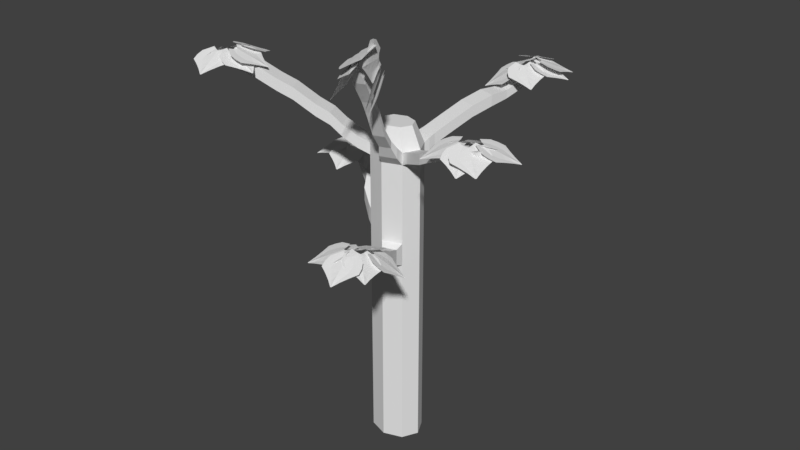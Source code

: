 # Source: birch_young_tree.blend  (saved by Blender 2.79.0; exported with 4.5.12 LTS)
import bpy
from mathutils import Matrix  # noqa: F401  (used for matrix-valued properties, if any)

bpy.ops.wm.read_factory_settings(use_empty=True)
scene = bpy.context.scene
scene.name = 'Scene'

# ---- collections
col_collection_1 = bpy.data.collections.new('Collection 1'); scene.collection.children.link(col_collection_1)

# ---- world
world_world = bpy.data.worlds.new('World'); scene.world = world_world
world_world.color = (0.05088, 0.05088, 0.05088)
world_world.use_sun_shadow = False
world_world.sun_shadow_jitter_overblur = 0.0
world_world.cycles.sampling_method = 'MANUAL'

# ---- meshes
me_cylinder = bpy.data.meshes.new('Cylinder')
me_cylinder.from_pydata([(-1.337e-08, 0.6158, -1.0), (-3.98e-08, 0.4018, 8.24), (0.5259, 0.4355, -1.0), (0.3431, 0.2841, 8.24), (0.7437, -2.406e-08, -1.0), (0.4852, -1.051e-08, 8.24), (0.5259, -0.4355, -1.0), (0.3431, -0.2841, 8.24), (-7.838e-08, -0.6158, -1.0), (-8.222e-08, -0.4018, 8.24), (-0.5259, -0.4355, -1.0), (-0.3431, -0.2841, 8.24), (-0.7437, 1.021e-08, -1.0), (-0.4852, 1.184e-08, 8.24), (-0.5259, 0.4355, -1.0), (-0.3431, 0.2841, 8.24), (-1.337e-08, 0.6158, 7.662), (0.5259, 0.4355, 7.662), (0.7437, -2.406e-08, 7.662), (0.5259, -0.4355, 7.662), (-7.838e-08, -0.6158, 7.662), (-0.5259, -0.4355, 7.662), (-0.7437, 1.021e-08, 7.662), (-0.5259, 0.4355, 7.662), (0.5259, 0.4355, 7.327), (0.7437, -2.406e-08, 7.327), (0.5259, -0.4355, 7.327), (-7.838e-08, -0.6158, 7.327), (-0.5259, -0.4355, 7.327), (-0.7437, 1.021e-08, 7.327), (-0.5259, 0.4355, 7.327), (-1.337e-08, 0.6158, 7.327), (0.04622, 0.7506, 7.756), (0.5721, 0.5702, 7.756), (0.5721, 0.5702, 7.421), (0.04622, 0.7506, 7.421), (0.1249, 0.9091, 7.837), (0.6073, 0.7436, 7.837), (0.6073, 0.7436, 7.529), (0.1249, 0.9091, 7.529), (0.2885, 1.386, 8.064), (0.771, 1.221, 8.064), (0.771, 1.221, 7.756), (0.2885, 1.386, 7.756), (0.4916, 1.978, 8.337), (0.9741, 1.813, 8.337), (0.9741, 1.813, 8.029), (0.4916, 1.978, 8.029), (0.6847, 2.541, 8.509), (1.167, 2.376, 8.509), (1.167, 2.376, 8.201), (0.6847, 2.541, 8.201), (0.9082, 3.004, 8.53), (1.275, 2.879, 8.53), (1.275, 2.879, 8.296), (0.9082, 3.004, 8.296), (0.9886, 3.239, 8.629), (1.355, 3.113, 8.629), (1.355, 3.113, 8.395), (0.9886, 3.239, 8.395), (1.111, 3.594, 8.787), (1.477, 3.468, 8.787), (1.477, 3.468, 8.553), (1.111, 3.594, 8.553), (1.179, 3.793, 8.911), (1.545, 3.668, 8.911), (1.545, 3.668, 8.677), (1.179, 3.793, 8.677), (1.282, 4.093, 9.13), (1.648, 3.967, 9.13), (1.648, 3.967, 8.896), (1.282, 4.093, 8.896), (-0.8118, -0.5785, 7.809), (-1.03, -0.143, 7.809), (-0.8118, -0.5785, 7.473), (-1.03, -0.143, 7.473), (-1.162, -0.7534, 8.076), (-1.379, -0.318, 8.076), (-1.162, -0.7534, 7.74), (-1.379, -0.318, 7.74), (-1.441, -0.8934, 8.362), (-1.659, -0.4579, 8.362), (-1.441, -0.8934, 8.027), (-1.659, -0.4579, 8.027), (-1.78, -1.063, 8.564), (-1.998, -0.6276, 8.564), (-1.78, -1.063, 8.228), (-1.998, -0.6276, 8.228), (-2.293, -1.319, 8.955), (-2.511, -0.8838, 8.955), (-2.293, -1.319, 8.619), (-2.511, -0.8838, 8.619), (-2.665, -1.505, 9.152), (-2.883, -1.07, 9.152), (-2.665, -1.505, 8.817), (-2.883, -1.07, 8.817), (-3.13, -1.738, 9.447), (-3.348, -1.303, 9.447), (-3.13, -1.738, 9.111), (-3.348, -1.303, 9.111), (-3.811, -1.983, 9.572), (-3.953, -1.701, 9.572), (-3.811, -1.983, 9.354), (-3.953, -1.701, 9.354), (-4.313, -2.162, 9.639), (-4.396, -1.995, 9.639), (-4.313, -2.162, 9.511), (-4.396, -1.995, 9.511), (0.9145, -0.1206, 7.729), (0.7248, -0.4998, 7.729), (0.9145, -0.1206, 7.436), (0.7248, -0.4998, 7.436), (1.559, -0.4428, 8.0), (1.369, -0.8221, 8.0), (1.559, -0.4428, 7.708), (1.369, -0.8221, 7.708), (1.845, -0.6241, 8.129), (1.686, -0.9425, 8.129), (1.845, -0.6241, 7.884), (1.686, -0.9425, 7.884), (1.991, -0.697, 8.3), (1.832, -1.015, 8.3), (1.991, -0.697, 8.055), (1.832, -1.015, 8.055), (2.251, -0.8271, 8.463), (2.092, -1.145, 8.463), (2.251, -0.8271, 8.218), (2.092, -1.145, 8.218), (2.497, -0.9502, 8.553), (2.338, -1.269, 8.553), (2.497, -0.9502, 8.308), (2.338, -1.269, 8.308), (2.736, -1.07, 8.687), (2.577, -1.388, 8.687), (2.736, -1.07, 8.442), (2.577, -1.388, 8.442), (3.033, -1.218, 8.803), (2.873, -1.537, 8.803), (3.033, -1.218, 8.558), (2.873, -1.537, 8.558), (3.319, -1.361, 8.887), (3.159, -1.68, 8.887), (3.319, -1.361, 8.642), (3.159, -1.68, 8.642), (3.563, -1.531, 8.943), (3.442, -1.773, 8.943), (3.563, -1.531, 8.757), (3.442, -1.773, 8.757), (3.738, -1.641, 9.012), (3.634, -1.847, 9.012), (3.738, -1.641, 8.853), (3.634, -1.847, 8.853), (3.832, -1.738, 9.043), (3.769, -1.864, 9.043), (3.832, -1.738, 8.946), (3.769, -1.864, 8.946), (0.5259, 0.4355, 5.136), (0.7437, -2.406e-08, 5.136), (0.5259, -0.4355, 5.136), (-7.838e-08, -0.6158, 5.136), (-0.5259, -0.4355, 5.136), (-0.7437, 1.021e-08, 5.136), (-0.5259, 0.4355, 5.136), (-1.337e-08, 0.6158, 5.136), (0.5259, 0.4355, 4.508), (0.7437, -2.406e-08, 4.508), (0.5259, -0.4355, 4.508), (-7.838e-08, -0.6158, 4.508), (-0.5259, -0.4355, 4.508), (-0.7437, 1.021e-08, 4.508), (-0.5259, 0.4355, 4.508), (-1.337e-08, 0.6158, 4.508), (0.5144, -0.6497, 5.045), (0.1406, -0.7779, 5.045), (0.5144, -0.6497, 4.599), (0.1406, -0.7779, 4.599), (0.6558, -1.062, 5.23), (0.2821, -1.19, 5.23), (0.6558, -1.062, 4.784), (0.2821, -1.19, 4.784), (0.7319, -1.31, 5.383), (0.3581, -1.439, 5.383), (0.7319, -1.31, 4.936), (0.3581, -1.439, 4.936), (0.8305, -1.598, 5.5), (0.4568, -1.726, 5.5), (0.8305, -1.598, 5.053), (0.4568, -1.726, 5.053), (0.9243, -2.045, 5.601), (0.6571, -2.137, 5.601), (0.9243, -2.045, 5.281), (0.6571, -2.137, 5.281), (1.052, -2.418, 5.785), (0.785, -2.51, 5.785), (1.052, -2.418, 5.466), (0.785, -2.51, 5.466), (1.146, -2.692, 5.957), (0.8789, -2.783, 5.957), (1.146, -2.692, 5.638), (0.8789, -2.783, 5.638), (1.173, -2.978, 6.042), (1.034, -3.026, 6.042), (1.173, -2.978, 5.876), (1.034, -3.026, 5.876), (1.206, -3.223, 6.081), (1.158, -3.24, 6.081), (1.206, -3.223, 6.023), (1.158, -3.24, 6.023), (-1.0, 0.1907, 5.26), (-0.8324, 0.5265, 5.26), (-1.0, 0.1907, 4.775), (-0.8324, 0.5265, 4.775), (-1.272, 0.3266, 5.458), (-1.104, 0.6624, 5.458), (-1.272, 0.3266, 4.973), (-1.104, 0.6624, 4.973), (-1.613, 0.5413, 5.734), (-1.481, 0.8067, 5.734), (-1.613, 0.5413, 5.35), (-1.481, 0.8067, 5.35), (-1.824, 0.8863, 5.953), (-1.691, 1.152, 5.953), (-1.824, 0.8863, 5.57), (-1.691, 1.152, 5.57), (-2.043, 1.034, 5.979), (-1.941, 1.238, 5.979), (-2.043, 1.034, 5.684), (-1.941, 1.238, 5.684), (-2.387, 1.224, 6.154), (-2.299, 1.399, 6.154), (-2.387, 1.224, 5.901), (-2.299, 1.399, 5.901), (-2.772, 1.461, 6.428), (-2.72, 1.565, 6.428), (-2.772, 1.461, 6.278), (-2.72, 1.565, 6.278), (0.5745, -0.6914, 7.889), (0.1187, -0.8477, 7.889), (0.5745, -0.6914, 7.598), (0.1187, -0.8477, 7.598), (0.5574, -0.8962, 8.13), (0.258, -0.9989, 8.13), (0.5574, -0.8962, 7.939), (0.258, -0.9989, 7.939), (0.6826, -1.261, 8.57), (0.3832, -1.364, 8.57), (0.6826, -1.261, 8.379), (0.3832, -1.364, 8.379), (0.7579, -1.481, 8.984), (0.4585, -1.584, 8.984), (0.7579, -1.481, 8.793), (0.4585, -1.584, 8.793), (0.819, -1.659, 9.306), (0.5196, -1.762, 9.306), (0.819, -1.659, 9.115), (0.5196, -1.762, 9.115), (0.8889, -1.863, 9.641), (0.5895, -1.966, 9.641), (0.8889, -1.863, 9.45), (0.5895, -1.966, 9.45), (0.9767, -2.119, 9.977), (0.6773, -2.222, 9.977), (0.9767, -2.119, 9.786), (0.6773, -2.222, 9.786), (1.053, -2.343, 10.27), (0.754, -2.445, 10.27), (1.053, -2.343, 10.08), (0.754, -2.445, 10.08), (1.054, -2.598, 10.63), (0.9107, -2.647, 10.63), (1.054, -2.598, 10.54), (0.9107, -2.647, 10.54)], [], [(16, 1, 3, 17), (17, 3, 5, 18), (18, 5, 7, 19), (19, 7, 9, 20), (20, 9, 11, 21), (21, 11, 13, 22), (3, 1, 15, 13, 11, 9, 7, 5), (22, 13, 15, 23), (23, 15, 1, 16), (0, 2, 4, 6, 8, 10, 12, 14), (30, 23, 16, 31), (29, 22, 23, 30), (21, 22, 73, 72), (27, 20, 21, 28), (27, 26, 238, 239), (25, 18, 108, 110), (24, 17, 18, 25), (17, 24, 34, 33), (163, 31, 24, 156), (156, 24, 25, 157), (157, 25, 26, 158), (158, 26, 27, 159), (159, 27, 28, 160), (160, 28, 29, 161), (161, 29, 30, 162), (162, 30, 31, 163), (33, 34, 38, 37), (16, 17, 33, 32), (24, 31, 35, 34), (31, 16, 32, 35), (38, 39, 43, 42), (35, 32, 36, 39), (34, 35, 39, 38), (32, 33, 37, 36), (40, 41, 45, 44), (36, 37, 41, 40), (37, 38, 42, 41), (39, 36, 40, 43), (45, 46, 50, 49), (41, 42, 46, 45), (43, 40, 44, 47), (42, 43, 47, 46), (50, 51, 55, 54), (47, 44, 48, 51), (46, 47, 51, 50), (44, 45, 49, 48), (53, 54, 58, 57), (48, 49, 53, 52), (49, 50, 54, 53), (51, 48, 52, 55), (57, 58, 62, 61), (55, 52, 56, 59), (54, 55, 59, 58), (52, 53, 57, 56), (62, 63, 67, 66), (59, 56, 60, 63), (58, 59, 63, 62), (56, 57, 61, 60), (65, 66, 70, 69), (60, 61, 65, 64), (61, 62, 66, 65), (63, 60, 64, 67), (71, 68, 69, 70), (67, 64, 68, 71), (66, 67, 71, 70), (64, 65, 69, 68), (75, 74, 78, 79), (22, 29, 75, 73), (28, 21, 72, 74), (29, 28, 74, 75), (77, 79, 83, 81), (74, 72, 76, 78), (73, 75, 79, 77), (72, 73, 77, 76), (83, 82, 86, 87), (76, 77, 81, 80), (79, 78, 82, 83), (78, 76, 80, 82), (86, 84, 88, 90), (82, 80, 84, 86), (81, 83, 87, 85), (80, 81, 85, 84), (89, 91, 95, 93), (85, 87, 91, 89), (84, 85, 89, 88), (87, 86, 90, 91), (95, 94, 98, 99), (88, 89, 93, 92), (91, 90, 94, 95), (90, 88, 92, 94), (97, 99, 103, 101), (94, 92, 96, 98), (93, 95, 99, 97), (92, 93, 97, 96), (101, 103, 107, 105), (96, 97, 101, 100), (99, 98, 102, 103), (98, 96, 100, 102), (106, 104, 105, 107), (100, 101, 105, 104), (103, 102, 106, 107), (102, 100, 104, 106), (109, 111, 115, 113), (26, 25, 110, 111), (18, 19, 109, 108), (19, 26, 111, 109), (112, 113, 117, 116), (108, 109, 113, 112), (111, 110, 114, 115), (110, 108, 112, 114), (119, 118, 122, 123), (115, 114, 118, 119), (114, 112, 116, 118), (113, 115, 119, 117), (121, 123, 127, 125), (118, 116, 120, 122), (117, 119, 123, 121), (116, 117, 121, 120), (127, 126, 130, 131), (120, 121, 125, 124), (123, 122, 126, 127), (122, 120, 124, 126), (130, 128, 132, 134), (126, 124, 128, 130), (125, 127, 131, 129), (124, 125, 129, 128), (133, 135, 139, 137), (129, 131, 135, 133), (128, 129, 133, 132), (131, 130, 134, 135), (139, 138, 142, 143), (132, 133, 137, 136), (135, 134, 138, 139), (134, 132, 136, 138), (141, 143, 147, 145), (138, 136, 140, 142), (137, 139, 143, 141), (136, 137, 141, 140), (145, 147, 151, 149), (140, 141, 145, 144), (143, 142, 146, 147), (142, 140, 144, 146), (151, 150, 154, 155), (144, 145, 149, 148), (147, 146, 150, 151), (146, 144, 148, 150), (154, 152, 153, 155), (150, 148, 152, 154), (149, 151, 155, 153), (148, 149, 153, 152), (170, 162, 163, 171), (162, 170, 211, 209), (168, 160, 161, 169), (167, 159, 160, 168), (166, 158, 172, 174), (165, 157, 158, 166), (164, 156, 157, 165), (171, 163, 156, 164), (0, 171, 164, 2), (2, 164, 165, 4), (4, 165, 166, 6), (6, 166, 167, 8), (8, 167, 168, 10), (10, 168, 169, 12), (12, 169, 170, 14), (14, 170, 171, 0), (174, 172, 176, 178), (167, 166, 174, 175), (158, 159, 173, 172), (159, 167, 175, 173), (177, 179, 183, 181), (173, 175, 179, 177), (172, 173, 177, 176), (175, 174, 178, 179), (183, 182, 186, 187), (176, 177, 181, 180), (179, 178, 182, 183), (178, 176, 180, 182), (185, 187, 191, 189), (182, 180, 184, 186), (181, 183, 187, 185), (180, 181, 185, 184), (189, 191, 195, 193), (184, 185, 189, 188), (187, 186, 190, 191), (186, 184, 188, 190), (195, 194, 198, 199), (188, 189, 193, 192), (191, 190, 194, 195), (190, 188, 192, 194), (197, 199, 203, 201), (194, 192, 196, 198), (193, 195, 199, 197), (192, 193, 197, 196), (200, 201, 205, 204), (196, 197, 201, 200), (199, 198, 202, 203), (198, 196, 200, 202), (206, 204, 205, 207), (203, 202, 206, 207), (202, 200, 204, 206), (201, 203, 207, 205), (209, 211, 215, 213), (161, 162, 209, 208), (169, 161, 208, 210), (170, 169, 210, 211), (215, 214, 218, 219), (208, 209, 213, 212), (211, 210, 214, 215), (210, 208, 212, 214), (218, 216, 220, 222), (214, 212, 216, 218), (213, 215, 219, 217), (212, 213, 217, 216), (221, 223, 227, 225), (217, 219, 223, 221), (216, 217, 221, 220), (219, 218, 222, 223), (227, 226, 230, 231), (220, 221, 225, 224), (223, 222, 226, 227), (222, 220, 224, 226), (229, 231, 235, 233), (226, 224, 228, 230), (225, 227, 231, 229), (224, 225, 229, 228), (234, 232, 233, 235), (228, 229, 233, 232), (231, 230, 234, 235), (230, 228, 232, 234), (239, 238, 242, 243), (19, 20, 237, 236), (20, 27, 239, 237), (26, 19, 236, 238), (241, 243, 247, 245), (238, 236, 240, 242), (237, 239, 243, 241), (236, 237, 241, 240), (244, 245, 249, 248), (240, 241, 245, 244), (243, 242, 246, 247), (242, 240, 244, 246), (251, 250, 254, 255), (247, 246, 250, 251), (246, 244, 248, 250), (245, 247, 251, 249), (253, 255, 259, 257), (250, 248, 252, 254), (249, 251, 255, 253), (248, 249, 253, 252), (259, 258, 262, 263), (252, 253, 257, 256), (255, 254, 258, 259), (254, 252, 256, 258), (262, 260, 264, 266), (258, 256, 260, 262), (257, 259, 263, 261), (256, 257, 261, 260), (265, 267, 271, 269), (261, 263, 267, 265), (260, 261, 265, 264), (263, 262, 266, 267), (270, 268, 269, 271), (264, 265, 269, 268), (267, 266, 270, 271), (266, 264, 268, 270)])
me_cylinder.use_remesh_preserve_volume = False
me_cylinder.use_remesh_preserve_attributes = False
me_cylinder.use_mirror_vertex_groups = False
me_cylinder.update()
me_plane_003 = bpy.data.meshes.new('Plane.003')
me_plane_003.from_pydata([(0.0, 1.631, -0.04989), (-1.913, 0.6369, -0.04989), (1.732, 0.04922, -0.04989), (-1.207, 1.432, -0.04989), (-0.6034, 1.616, -0.04989), (0.5575, 1.044, -0.04989), (1.145, 0.5027, -0.04989), (0.0, 0.8155, -0.061), (1.732, 0.02461, -0.061), (-1.656, 0.3184, -0.061), (-0.9532, 0.7159, -0.061), (-0.4766, 0.8081, -0.061), (0.5575, 0.522, -0.061), (1.145, 0.2514, -0.061), (0.0, 1.223, -0.04989), (1.732, 0.03692, -0.04989), (-1.08, 1.074, -0.04989), (-0.54, 1.212, -0.04989), (0.5575, 0.783, -0.04989), (1.145, 0.377, -0.04989), (-1.785, 0.4777, -0.04989), (0.0, 0.0, 0.0), (0.0, -1.631, -0.04989), (-1.913, -0.6369, -0.04989), (1.732, -0.04922, -0.04989), (-1.399, 0.0, 0.0), (1.732, 0.0, -0.04358), (-1.207, -1.432, -0.04989), (-0.6997, 0.0, 0.0), (-0.6034, -1.616, -0.04989), (-0.3499, 0.0, 0.0), (0.5575, 0.0, 0.0), (0.5575, -1.044, -0.04989), (1.145, 0.0, 0.0), (1.145, -0.5027, -0.04989), (0.0, -0.8155, -0.061), (1.732, -0.02461, -0.061), (-1.656, -0.3184, -0.061), (-0.9532, -0.7159, -0.061), (-0.4766, -0.8081, -0.061), (0.5575, -0.522, -0.061), (1.145, -0.2514, -0.061), (0.0, -1.223, -0.04989), (1.732, -0.03692, -0.04989), (-1.08, -1.074, -0.04989), (-0.54, -1.212, -0.04989), (0.5575, -0.783, -0.04989), (1.145, -0.377, -0.04989), (-1.785, -0.4777, -0.04989)], [], [(19, 15, 2, 6), (17, 14, 0, 4), (20, 16, 3, 1), (16, 17, 4, 3), (14, 18, 5, 0), (18, 19, 6, 5), (31, 33, 13, 12), (21, 31, 12, 7), (28, 30, 11, 10), (25, 28, 10, 9), (30, 21, 7, 11), (33, 26, 8, 13), (12, 13, 19, 18), (7, 12, 18, 14), (10, 11, 17, 16), (9, 10, 16, 20), (11, 7, 14, 17), (13, 8, 15, 19), (47, 34, 24, 43), (45, 29, 22, 42), (48, 23, 27, 44), (44, 27, 29, 45), (42, 22, 32, 46), (46, 32, 34, 47), (31, 40, 41, 33), (21, 35, 40, 31), (28, 38, 39, 30), (25, 37, 38, 28), (30, 39, 35, 21), (33, 41, 36, 26), (40, 46, 47, 41), (35, 42, 46, 40), (38, 44, 45, 39), (37, 48, 44, 38), (39, 45, 42, 35), (41, 47, 43, 36)])
me_plane_003.use_remesh_preserve_volume = False
me_plane_003.use_remesh_preserve_attributes = False
me_plane_003.use_mirror_vertex_groups = False
me_plane_003.update()
me_plane_000 = bpy.data.meshes.new('Plane.000')
me_plane_000.from_pydata([(0.0, 1.631, -0.04989), (-1.913, 0.6369, -0.04989), (1.732, 0.04922, -0.04989), (-1.207, 1.432, -0.04989), (-0.6034, 1.616, -0.04989), (0.5575, 1.044, -0.04989), (1.145, 0.5027, -0.04989), (0.0, 0.8155, -0.061), (1.732, 0.02461, -0.061), (-1.656, 0.3184, -0.061), (-0.9532, 0.7159, -0.061), (-0.4766, 0.8081, -0.061), (0.5575, 0.522, -0.061), (1.145, 0.2514, -0.061), (0.0, 1.223, -0.04989), (1.732, 0.03692, -0.04989), (-1.08, 1.074, -0.04989), (-0.54, 1.212, -0.04989), (0.5575, 0.783, -0.04989), (1.145, 0.377, -0.04989), (-1.785, 0.4777, -0.04989), (0.0, 0.0, 0.0), (0.0, -1.631, -0.04989), (-1.913, -0.6369, -0.04989), (1.732, -0.04922, -0.04989), (-1.399, 0.0, 0.0), (1.732, 0.0, -0.04358), (-1.207, -1.432, -0.04989), (-0.6997, 0.0, 0.0), (-0.6034, -1.616, -0.04989), (-0.3499, 0.0, 0.0), (0.5575, 0.0, 0.0), (0.5575, -1.044, -0.04989), (1.145, 0.0, 0.0), (1.145, -0.5027, -0.04989), (0.0, -0.8155, -0.061), (1.732, -0.02461, -0.061), (-1.656, -0.3184, -0.061), (-0.9532, -0.7159, -0.061), (-0.4766, -0.8081, -0.061), (0.5575, -0.522, -0.061), (1.145, -0.2514, -0.061), (0.0, -1.223, -0.04989), (1.732, -0.03692, -0.04989), (-1.08, -1.074, -0.04989), (-0.54, -1.212, -0.04989), (0.5575, -0.783, -0.04989), (1.145, -0.377, -0.04989), (-1.785, -0.4777, -0.04989)], [], [(19, 15, 2, 6), (17, 14, 0, 4), (20, 16, 3, 1), (16, 17, 4, 3), (14, 18, 5, 0), (18, 19, 6, 5), (31, 33, 13, 12), (21, 31, 12, 7), (28, 30, 11, 10), (25, 28, 10, 9), (30, 21, 7, 11), (33, 26, 8, 13), (12, 13, 19, 18), (7, 12, 18, 14), (10, 11, 17, 16), (9, 10, 16, 20), (11, 7, 14, 17), (13, 8, 15, 19), (47, 34, 24, 43), (45, 29, 22, 42), (48, 23, 27, 44), (44, 27, 29, 45), (42, 22, 32, 46), (46, 32, 34, 47), (31, 40, 41, 33), (21, 35, 40, 31), (28, 38, 39, 30), (25, 37, 38, 28), (30, 39, 35, 21), (33, 41, 36, 26), (40, 46, 47, 41), (35, 42, 46, 40), (38, 44, 45, 39), (37, 48, 44, 38), (39, 45, 42, 35), (41, 47, 43, 36)])
me_plane_000.use_remesh_preserve_volume = False
me_plane_000.use_remesh_preserve_attributes = False
me_plane_000.use_mirror_vertex_groups = False
me_plane_000.update()
me_plane_002 = bpy.data.meshes.new('Plane.002')
me_plane_002.from_pydata([(0.0, 1.631, -0.04989), (-1.913, 0.6369, -0.04989), (1.732, 0.04922, -0.04989), (-1.207, 1.432, -0.04989), (-0.6034, 1.616, -0.04989), (0.5575, 1.044, -0.04989), (1.145, 0.5027, -0.04989), (0.0, 0.8155, -0.061), (1.732, 0.02461, -0.061), (-1.656, 0.3184, -0.061), (-0.9532, 0.7159, -0.061), (-0.4766, 0.8081, -0.061), (0.5575, 0.522, -0.061), (1.145, 0.2514, -0.061), (0.0, 1.223, -0.04989), (1.732, 0.03692, -0.04989), (-1.08, 1.074, -0.04989), (-0.54, 1.212, -0.04989), (0.5575, 0.783, -0.04989), (1.145, 0.377, -0.04989), (-1.785, 0.4777, -0.04989), (0.0, 0.0, 0.0), (0.0, -1.631, -0.04989), (-1.913, -0.6369, -0.04989), (1.732, -0.04922, -0.04989), (-1.399, 0.0, 0.0), (1.732, 0.0, -0.04358), (-1.207, -1.432, -0.04989), (-0.6997, 0.0, 0.0), (-0.6034, -1.616, -0.04989), (-0.3499, 0.0, 0.0), (0.5575, 0.0, 0.0), (0.5575, -1.044, -0.04989), (1.145, 0.0, 0.0), (1.145, -0.5027, -0.04989), (0.0, -0.8155, -0.061), (1.732, -0.02461, -0.061), (-1.656, -0.3184, -0.061), (-0.9532, -0.7159, -0.061), (-0.4766, -0.8081, -0.061), (0.5575, -0.522, -0.061), (1.145, -0.2514, -0.061), (0.0, -1.223, -0.04989), (1.732, -0.03692, -0.04989), (-1.08, -1.074, -0.04989), (-0.54, -1.212, -0.04989), (0.5575, -0.783, -0.04989), (1.145, -0.377, -0.04989), (-1.785, -0.4777, -0.04989)], [], [(19, 15, 2, 6), (17, 14, 0, 4), (20, 16, 3, 1), (16, 17, 4, 3), (14, 18, 5, 0), (18, 19, 6, 5), (31, 33, 13, 12), (21, 31, 12, 7), (28, 30, 11, 10), (25, 28, 10, 9), (30, 21, 7, 11), (33, 26, 8, 13), (12, 13, 19, 18), (7, 12, 18, 14), (10, 11, 17, 16), (9, 10, 16, 20), (11, 7, 14, 17), (13, 8, 15, 19), (47, 34, 24, 43), (45, 29, 22, 42), (48, 23, 27, 44), (44, 27, 29, 45), (42, 22, 32, 46), (46, 32, 34, 47), (31, 40, 41, 33), (21, 35, 40, 31), (28, 38, 39, 30), (25, 37, 38, 28), (30, 39, 35, 21), (33, 41, 36, 26), (40, 46, 47, 41), (35, 42, 46, 40), (38, 44, 45, 39), (37, 48, 44, 38), (39, 45, 42, 35), (41, 47, 43, 36)])
me_plane_002.use_remesh_preserve_volume = False
me_plane_002.use_remesh_preserve_attributes = False
me_plane_002.use_mirror_vertex_groups = False
me_plane_002.update()
me_plane_001 = bpy.data.meshes.new('Plane.001')
me_plane_001.from_pydata([(0.0, 1.631, -0.04989), (-1.913, 0.6369, -0.04989), (1.732, 0.04922, -0.04989), (-1.207, 1.432, -0.04989), (-0.6034, 1.616, -0.04989), (0.5575, 1.044, -0.04989), (1.145, 0.5027, -0.04989), (0.0, 0.8155, -0.061), (1.732, 0.02461, -0.061), (-1.656, 0.3184, -0.061), (-0.9532, 0.7159, -0.061), (-0.4766, 0.8081, -0.061), (0.5575, 0.522, -0.061), (1.145, 0.2514, -0.061), (0.0, 1.223, -0.04989), (1.732, 0.03692, -0.04989), (-1.08, 1.074, -0.04989), (-0.54, 1.212, -0.04989), (0.5575, 0.783, -0.04989), (1.145, 0.377, -0.04989), (-1.785, 0.4777, -0.04989), (0.0, 0.0, 0.0), (0.0, -1.631, -0.04989), (-1.913, -0.6369, -0.04989), (1.732, -0.04922, -0.04989), (-1.399, 0.0, 0.0), (1.732, 0.0, -0.04358), (-1.207, -1.432, -0.04989), (-0.6997, 0.0, 0.0), (-0.6034, -1.616, -0.04989), (-0.3499, 0.0, 0.0), (0.5575, 0.0, 0.0), (0.5575, -1.044, -0.04989), (1.145, 0.0, 0.0), (1.145, -0.5027, -0.04989), (0.0, -0.8155, -0.061), (1.732, -0.02461, -0.061), (-1.656, -0.3184, -0.061), (-0.9532, -0.7159, -0.061), (-0.4766, -0.8081, -0.061), (0.5575, -0.522, -0.061), (1.145, -0.2514, -0.061), (0.0, -1.223, -0.04989), (1.732, -0.03692, -0.04989), (-1.08, -1.074, -0.04989), (-0.54, -1.212, -0.04989), (0.5575, -0.783, -0.04989), (1.145, -0.377, -0.04989), (-1.785, -0.4777, -0.04989)], [], [(19, 15, 2, 6), (17, 14, 0, 4), (20, 16, 3, 1), (16, 17, 4, 3), (14, 18, 5, 0), (18, 19, 6, 5), (31, 33, 13, 12), (21, 31, 12, 7), (28, 30, 11, 10), (25, 28, 10, 9), (30, 21, 7, 11), (33, 26, 8, 13), (12, 13, 19, 18), (7, 12, 18, 14), (10, 11, 17, 16), (9, 10, 16, 20), (11, 7, 14, 17), (13, 8, 15, 19), (47, 34, 24, 43), (45, 29, 22, 42), (48, 23, 27, 44), (44, 27, 29, 45), (42, 22, 32, 46), (46, 32, 34, 47), (31, 40, 41, 33), (21, 35, 40, 31), (28, 38, 39, 30), (25, 37, 38, 28), (30, 39, 35, 21), (33, 41, 36, 26), (40, 46, 47, 41), (35, 42, 46, 40), (38, 44, 45, 39), (37, 48, 44, 38), (39, 45, 42, 35), (41, 47, 43, 36)])
me_plane_001.use_remesh_preserve_volume = False
me_plane_001.use_remesh_preserve_attributes = False
me_plane_001.use_mirror_vertex_groups = False
me_plane_001.update()
me_plane_005 = bpy.data.meshes.new('Plane.005')
me_plane_005.from_pydata([(0.0, 1.631, -0.04989), (-1.913, 0.6369, -0.04989), (1.732, 0.04922, -0.04989), (-1.207, 1.432, -0.04989), (-0.6034, 1.616, -0.04989), (0.5575, 1.044, -0.04989), (1.145, 0.5027, -0.04989), (0.0, 0.8155, -0.061), (1.732, 0.02461, -0.061), (-1.656, 0.3184, -0.061), (-0.9532, 0.7159, -0.061), (-0.4766, 0.8081, -0.061), (0.5575, 0.522, -0.061), (1.145, 0.2514, -0.061), (0.0, 1.223, -0.04989), (1.732, 0.03692, -0.04989), (-1.08, 1.074, -0.04989), (-0.54, 1.212, -0.04989), (0.5575, 0.783, -0.04989), (1.145, 0.377, -0.04989), (-1.785, 0.4777, -0.04989), (0.0, 0.0, 0.0), (0.0, -1.631, -0.04989), (-1.913, -0.6369, -0.04989), (1.732, -0.04922, -0.04989), (-1.399, 0.0, 0.0), (1.732, 0.0, -0.04358), (-1.207, -1.432, -0.04989), (-0.6997, 0.0, 0.0), (-0.6034, -1.616, -0.04989), (-0.3499, 0.0, 0.0), (0.5575, 0.0, 0.0), (0.5575, -1.044, -0.04989), (1.145, 0.0, 0.0), (1.145, -0.5027, -0.04989), (0.0, -0.8155, -0.061), (1.732, -0.02461, -0.061), (-1.656, -0.3184, -0.061), (-0.9532, -0.7159, -0.061), (-0.4766, -0.8081, -0.061), (0.5575, -0.522, -0.061), (1.145, -0.2514, -0.061), (0.0, -1.223, -0.04989), (1.732, -0.03692, -0.04989), (-1.08, -1.074, -0.04989), (-0.54, -1.212, -0.04989), (0.5575, -0.783, -0.04989), (1.145, -0.377, -0.04989), (-1.785, -0.4777, -0.04989)], [], [(19, 15, 2, 6), (17, 14, 0, 4), (20, 16, 3, 1), (16, 17, 4, 3), (14, 18, 5, 0), (18, 19, 6, 5), (31, 33, 13, 12), (21, 31, 12, 7), (28, 30, 11, 10), (25, 28, 10, 9), (30, 21, 7, 11), (33, 26, 8, 13), (12, 13, 19, 18), (7, 12, 18, 14), (10, 11, 17, 16), (9, 10, 16, 20), (11, 7, 14, 17), (13, 8, 15, 19), (47, 34, 24, 43), (45, 29, 22, 42), (48, 23, 27, 44), (44, 27, 29, 45), (42, 22, 32, 46), (46, 32, 34, 47), (31, 40, 41, 33), (21, 35, 40, 31), (28, 38, 39, 30), (25, 37, 38, 28), (30, 39, 35, 21), (33, 41, 36, 26), (40, 46, 47, 41), (35, 42, 46, 40), (38, 44, 45, 39), (37, 48, 44, 38), (39, 45, 42, 35), (41, 47, 43, 36)])
me_plane_005.use_remesh_preserve_volume = False
me_plane_005.use_remesh_preserve_attributes = False
me_plane_005.use_mirror_vertex_groups = False
me_plane_005.update()
me_plane_004 = bpy.data.meshes.new('Plane.004')
me_plane_004.from_pydata([(0.0, 1.631, -0.04989), (-1.913, 0.6369, -0.04989), (1.732, 0.04922, -0.04989), (-1.207, 1.432, -0.04989), (-0.6034, 1.616, -0.04989), (0.5575, 1.044, -0.04989), (1.145, 0.5027, -0.04989), (0.0, 0.8155, -0.061), (1.732, 0.02461, -0.061), (-1.656, 0.3184, -0.061), (-0.9532, 0.7159, -0.061), (-0.4766, 0.8081, -0.061), (0.5575, 0.522, -0.061), (1.145, 0.2514, -0.061), (0.0, 1.223, -0.04989), (1.732, 0.03692, -0.04989), (-1.08, 1.074, -0.04989), (-0.54, 1.212, -0.04989), (0.5575, 0.783, -0.04989), (1.145, 0.377, -0.04989), (-1.785, 0.4777, -0.04989), (0.0, 0.0, 0.0), (0.0, -1.631, -0.04989), (-1.913, -0.6369, -0.04989), (1.732, -0.04922, -0.04989), (-1.399, 0.0, 0.0), (1.732, 0.0, -0.04358), (-1.207, -1.432, -0.04989), (-0.6997, 0.0, 0.0), (-0.6034, -1.616, -0.04989), (-0.3499, 0.0, 0.0), (0.5575, 0.0, 0.0), (0.5575, -1.044, -0.04989), (1.145, 0.0, 0.0), (1.145, -0.5027, -0.04989), (0.0, -0.8155, -0.061), (1.732, -0.02461, -0.061), (-1.656, -0.3184, -0.061), (-0.9532, -0.7159, -0.061), (-0.4766, -0.8081, -0.061), (0.5575, -0.522, -0.061), (1.145, -0.2514, -0.061), (0.0, -1.223, -0.04989), (1.732, -0.03692, -0.04989), (-1.08, -1.074, -0.04989), (-0.54, -1.212, -0.04989), (0.5575, -0.783, -0.04989), (1.145, -0.377, -0.04989), (-1.785, -0.4777, -0.04989)], [], [(19, 15, 2, 6), (17, 14, 0, 4), (20, 16, 3, 1), (16, 17, 4, 3), (14, 18, 5, 0), (18, 19, 6, 5), (31, 33, 13, 12), (21, 31, 12, 7), (28, 30, 11, 10), (25, 28, 10, 9), (30, 21, 7, 11), (33, 26, 8, 13), (12, 13, 19, 18), (7, 12, 18, 14), (10, 11, 17, 16), (9, 10, 16, 20), (11, 7, 14, 17), (13, 8, 15, 19), (47, 34, 24, 43), (45, 29, 22, 42), (48, 23, 27, 44), (44, 27, 29, 45), (42, 22, 32, 46), (46, 32, 34, 47), (31, 40, 41, 33), (21, 35, 40, 31), (28, 38, 39, 30), (25, 37, 38, 28), (30, 39, 35, 21), (33, 41, 36, 26), (40, 46, 47, 41), (35, 42, 46, 40), (38, 44, 45, 39), (37, 48, 44, 38), (39, 45, 42, 35), (41, 47, 43, 36)])
me_plane_004.use_remesh_preserve_volume = False
me_plane_004.use_remesh_preserve_attributes = False
me_plane_004.use_mirror_vertex_groups = False
me_plane_004.update()
me_plane_011 = bpy.data.meshes.new('Plane.011')
me_plane_011.from_pydata([(0.0, 1.631, -0.04989), (-1.913, 0.6369, -0.04989), (1.732, 0.04922, -0.04989), (-1.207, 1.432, -0.04989), (-0.6034, 1.616, -0.04989), (0.5575, 1.044, -0.04989), (1.145, 0.5027, -0.04989), (0.0, 0.8155, -0.061), (1.732, 0.02461, -0.061), (-1.656, 0.3184, -0.061), (-0.9532, 0.7159, -0.061), (-0.4766, 0.8081, -0.061), (0.5575, 0.522, -0.061), (1.145, 0.2514, -0.061), (0.0, 1.223, -0.04989), (1.732, 0.03692, -0.04989), (-1.08, 1.074, -0.04989), (-0.54, 1.212, -0.04989), (0.5575, 0.783, -0.04989), (1.145, 0.377, -0.04989), (-1.785, 0.4777, -0.04989), (0.0, 0.0, 0.0), (0.0, -1.631, -0.04989), (-1.913, -0.6369, -0.04989), (1.732, -0.04922, -0.04989), (-1.399, 0.0, 0.0), (1.732, 0.0, -0.04358), (-1.207, -1.432, -0.04989), (-0.6997, 0.0, 0.0), (-0.6034, -1.616, -0.04989), (-0.3499, 0.0, 0.0), (0.5575, 0.0, 0.0), (0.5575, -1.044, -0.04989), (1.145, 0.0, 0.0), (1.145, -0.5027, -0.04989), (0.0, -0.8155, -0.061), (1.732, -0.02461, -0.061), (-1.656, -0.3184, -0.061), (-0.9532, -0.7159, -0.061), (-0.4766, -0.8081, -0.061), (0.5575, -0.522, -0.061), (1.145, -0.2514, -0.061), (0.0, -1.223, -0.04989), (1.732, -0.03692, -0.04989), (-1.08, -1.074, -0.04989), (-0.54, -1.212, -0.04989), (0.5575, -0.783, -0.04989), (1.145, -0.377, -0.04989), (-1.785, -0.4777, -0.04989)], [], [(19, 15, 2, 6), (17, 14, 0, 4), (20, 16, 3, 1), (16, 17, 4, 3), (14, 18, 5, 0), (18, 19, 6, 5), (31, 33, 13, 12), (21, 31, 12, 7), (28, 30, 11, 10), (25, 28, 10, 9), (30, 21, 7, 11), (33, 26, 8, 13), (12, 13, 19, 18), (7, 12, 18, 14), (10, 11, 17, 16), (9, 10, 16, 20), (11, 7, 14, 17), (13, 8, 15, 19), (47, 34, 24, 43), (45, 29, 22, 42), (48, 23, 27, 44), (44, 27, 29, 45), (42, 22, 32, 46), (46, 32, 34, 47), (31, 40, 41, 33), (21, 35, 40, 31), (28, 38, 39, 30), (25, 37, 38, 28), (30, 39, 35, 21), (33, 41, 36, 26), (40, 46, 47, 41), (35, 42, 46, 40), (38, 44, 45, 39), (37, 48, 44, 38), (39, 45, 42, 35), (41, 47, 43, 36)])
me_plane_011.use_remesh_preserve_volume = False
me_plane_011.use_remesh_preserve_attributes = False
me_plane_011.use_mirror_vertex_groups = False
me_plane_011.update()
me_plane_010 = bpy.data.meshes.new('Plane.010')
me_plane_010.from_pydata([(0.0, 1.631, -0.04989), (-1.913, 0.6369, -0.04989), (1.732, 0.04922, -0.04989), (-1.207, 1.432, -0.04989), (-0.6034, 1.616, -0.04989), (0.5575, 1.044, -0.04989), (1.145, 0.5027, -0.04989), (0.0, 0.8155, -0.061), (1.732, 0.02461, -0.061), (-1.656, 0.3184, -0.061), (-0.9532, 0.7159, -0.061), (-0.4766, 0.8081, -0.061), (0.5575, 0.522, -0.061), (1.145, 0.2514, -0.061), (0.0, 1.223, -0.04989), (1.732, 0.03692, -0.04989), (-1.08, 1.074, -0.04989), (-0.54, 1.212, -0.04989), (0.5575, 0.783, -0.04989), (1.145, 0.377, -0.04989), (-1.785, 0.4777, -0.04989), (0.0, 0.0, 0.0), (0.0, -1.631, -0.04989), (-1.913, -0.6369, -0.04989), (1.732, -0.04922, -0.04989), (-1.399, 0.0, 0.0), (1.732, 0.0, -0.04358), (-1.207, -1.432, -0.04989), (-0.6997, 0.0, 0.0), (-0.6034, -1.616, -0.04989), (-0.3499, 0.0, 0.0), (0.5575, 0.0, 0.0), (0.5575, -1.044, -0.04989), (1.145, 0.0, 0.0), (1.145, -0.5027, -0.04989), (0.0, -0.8155, -0.061), (1.732, -0.02461, -0.061), (-1.656, -0.3184, -0.061), (-0.9532, -0.7159, -0.061), (-0.4766, -0.8081, -0.061), (0.5575, -0.522, -0.061), (1.145, -0.2514, -0.061), (0.0, -1.223, -0.04989), (1.732, -0.03692, -0.04989), (-1.08, -1.074, -0.04989), (-0.54, -1.212, -0.04989), (0.5575, -0.783, -0.04989), (1.145, -0.377, -0.04989), (-1.785, -0.4777, -0.04989)], [], [(19, 15, 2, 6), (17, 14, 0, 4), (20, 16, 3, 1), (16, 17, 4, 3), (14, 18, 5, 0), (18, 19, 6, 5), (31, 33, 13, 12), (21, 31, 12, 7), (28, 30, 11, 10), (25, 28, 10, 9), (30, 21, 7, 11), (33, 26, 8, 13), (12, 13, 19, 18), (7, 12, 18, 14), (10, 11, 17, 16), (9, 10, 16, 20), (11, 7, 14, 17), (13, 8, 15, 19), (47, 34, 24, 43), (45, 29, 22, 42), (48, 23, 27, 44), (44, 27, 29, 45), (42, 22, 32, 46), (46, 32, 34, 47), (31, 40, 41, 33), (21, 35, 40, 31), (28, 38, 39, 30), (25, 37, 38, 28), (30, 39, 35, 21), (33, 41, 36, 26), (40, 46, 47, 41), (35, 42, 46, 40), (38, 44, 45, 39), (37, 48, 44, 38), (39, 45, 42, 35), (41, 47, 43, 36)])
me_plane_010.use_remesh_preserve_volume = False
me_plane_010.use_remesh_preserve_attributes = False
me_plane_010.use_mirror_vertex_groups = False
me_plane_010.update()
me_plane_009 = bpy.data.meshes.new('Plane.009')
me_plane_009.from_pydata([(0.0, 1.631, -0.04989), (-1.913, 0.6369, -0.04989), (1.732, 0.04922, -0.04989), (-1.207, 1.432, -0.04989), (-0.6034, 1.616, -0.04989), (0.5575, 1.044, -0.04989), (1.145, 0.5027, -0.04989), (0.0, 0.8155, -0.061), (1.732, 0.02461, -0.061), (-1.656, 0.3184, -0.061), (-0.9532, 0.7159, -0.061), (-0.4766, 0.8081, -0.061), (0.5575, 0.522, -0.061), (1.145, 0.2514, -0.061), (0.0, 1.223, -0.04989), (1.732, 0.03692, -0.04989), (-1.08, 1.074, -0.04989), (-0.54, 1.212, -0.04989), (0.5575, 0.783, -0.04989), (1.145, 0.377, -0.04989), (-1.785, 0.4777, -0.04989), (0.0, 0.0, 0.0), (0.0, -1.631, -0.04989), (-1.913, -0.6369, -0.04989), (1.732, -0.04922, -0.04989), (-1.399, 0.0, 0.0), (1.732, 0.0, -0.04358), (-1.207, -1.432, -0.04989), (-0.6997, 0.0, 0.0), (-0.6034, -1.616, -0.04989), (-0.3499, 0.0, 0.0), (0.5575, 0.0, 0.0), (0.5575, -1.044, -0.04989), (1.145, 0.0, 0.0), (1.145, -0.5027, -0.04989), (0.0, -0.8155, -0.061), (1.732, -0.02461, -0.061), (-1.656, -0.3184, -0.061), (-0.9532, -0.7159, -0.061), (-0.4766, -0.8081, -0.061), (0.5575, -0.522, -0.061), (1.145, -0.2514, -0.061), (0.0, -1.223, -0.04989), (1.732, -0.03692, -0.04989), (-1.08, -1.074, -0.04989), (-0.54, -1.212, -0.04989), (0.5575, -0.783, -0.04989), (1.145, -0.377, -0.04989), (-1.785, -0.4777, -0.04989)], [], [(19, 15, 2, 6), (17, 14, 0, 4), (20, 16, 3, 1), (16, 17, 4, 3), (14, 18, 5, 0), (18, 19, 6, 5), (31, 33, 13, 12), (21, 31, 12, 7), (28, 30, 11, 10), (25, 28, 10, 9), (30, 21, 7, 11), (33, 26, 8, 13), (12, 13, 19, 18), (7, 12, 18, 14), (10, 11, 17, 16), (9, 10, 16, 20), (11, 7, 14, 17), (13, 8, 15, 19), (47, 34, 24, 43), (45, 29, 22, 42), (48, 23, 27, 44), (44, 27, 29, 45), (42, 22, 32, 46), (46, 32, 34, 47), (31, 40, 41, 33), (21, 35, 40, 31), (28, 38, 39, 30), (25, 37, 38, 28), (30, 39, 35, 21), (33, 41, 36, 26), (40, 46, 47, 41), (35, 42, 46, 40), (38, 44, 45, 39), (37, 48, 44, 38), (39, 45, 42, 35), (41, 47, 43, 36)])
me_plane_009.use_remesh_preserve_volume = False
me_plane_009.use_remesh_preserve_attributes = False
me_plane_009.use_mirror_vertex_groups = False
me_plane_009.update()
me_plane_008 = bpy.data.meshes.new('Plane.008')
me_plane_008.from_pydata([(0.0, 1.631, -0.04989), (-1.913, 0.6369, -0.04989), (1.732, 0.04922, -0.04989), (-1.207, 1.432, -0.04989), (-0.6034, 1.616, -0.04989), (0.5575, 1.044, -0.04989), (1.145, 0.5027, -0.04989), (0.0, 0.8155, -0.061), (1.732, 0.02461, -0.061), (-1.656, 0.3184, -0.061), (-0.9532, 0.7159, -0.061), (-0.4766, 0.8081, -0.061), (0.5575, 0.522, -0.061), (1.145, 0.2514, -0.061), (0.0, 1.223, -0.04989), (1.732, 0.03692, -0.04989), (-1.08, 1.074, -0.04989), (-0.54, 1.212, -0.04989), (0.5575, 0.783, -0.04989), (1.145, 0.377, -0.04989), (-1.785, 0.4777, -0.04989), (0.0, 0.0, 0.0), (0.0, -1.631, -0.04989), (-1.913, -0.6369, -0.04989), (1.732, -0.04922, -0.04989), (-1.399, 0.0, 0.0), (1.732, 0.0, -0.04358), (-1.207, -1.432, -0.04989), (-0.6997, 0.0, 0.0), (-0.6034, -1.616, -0.04989), (-0.3499, 0.0, 0.0), (0.5575, 0.0, 0.0), (0.5575, -1.044, -0.04989), (1.145, 0.0, 0.0), (1.145, -0.5027, -0.04989), (0.0, -0.8155, -0.061), (1.732, -0.02461, -0.061), (-1.656, -0.3184, -0.061), (-0.9532, -0.7159, -0.061), (-0.4766, -0.8081, -0.061), (0.5575, -0.522, -0.061), (1.145, -0.2514, -0.061), (0.0, -1.223, -0.04989), (1.732, -0.03692, -0.04989), (-1.08, -1.074, -0.04989), (-0.54, -1.212, -0.04989), (0.5575, -0.783, -0.04989), (1.145, -0.377, -0.04989), (-1.785, -0.4777, -0.04989)], [], [(19, 15, 2, 6), (17, 14, 0, 4), (20, 16, 3, 1), (16, 17, 4, 3), (14, 18, 5, 0), (18, 19, 6, 5), (31, 33, 13, 12), (21, 31, 12, 7), (28, 30, 11, 10), (25, 28, 10, 9), (30, 21, 7, 11), (33, 26, 8, 13), (12, 13, 19, 18), (7, 12, 18, 14), (10, 11, 17, 16), (9, 10, 16, 20), (11, 7, 14, 17), (13, 8, 15, 19), (47, 34, 24, 43), (45, 29, 22, 42), (48, 23, 27, 44), (44, 27, 29, 45), (42, 22, 32, 46), (46, 32, 34, 47), (31, 40, 41, 33), (21, 35, 40, 31), (28, 38, 39, 30), (25, 37, 38, 28), (30, 39, 35, 21), (33, 41, 36, 26), (40, 46, 47, 41), (35, 42, 46, 40), (38, 44, 45, 39), (37, 48, 44, 38), (39, 45, 42, 35), (41, 47, 43, 36)])
me_plane_008.use_remesh_preserve_volume = False
me_plane_008.use_remesh_preserve_attributes = False
me_plane_008.use_mirror_vertex_groups = False
me_plane_008.update()
me_plane_007 = bpy.data.meshes.new('Plane.007')
me_plane_007.from_pydata([(0.0, 1.631, -0.04989), (-1.913, 0.6369, -0.04989), (1.732, 0.04922, -0.04989), (-1.207, 1.432, -0.04989), (-0.6034, 1.616, -0.04989), (0.5575, 1.044, -0.04989), (1.145, 0.5027, -0.04989), (0.0, 0.8155, -0.061), (1.732, 0.02461, -0.061), (-1.656, 0.3184, -0.061), (-0.9532, 0.7159, -0.061), (-0.4766, 0.8081, -0.061), (0.5575, 0.522, -0.061), (1.145, 0.2514, -0.061), (0.0, 1.223, -0.04989), (1.732, 0.03692, -0.04989), (-1.08, 1.074, -0.04989), (-0.54, 1.212, -0.04989), (0.5575, 0.783, -0.04989), (1.145, 0.377, -0.04989), (-1.785, 0.4777, -0.04989), (0.0, 0.0, 0.0), (0.0, -1.631, -0.04989), (-1.913, -0.6369, -0.04989), (1.732, -0.04922, -0.04989), (-1.399, 0.0, 0.0), (1.732, 0.0, -0.04358), (-1.207, -1.432, -0.04989), (-0.6997, 0.0, 0.0), (-0.6034, -1.616, -0.04989), (-0.3499, 0.0, 0.0), (0.5575, 0.0, 0.0), (0.5575, -1.044, -0.04989), (1.145, 0.0, 0.0), (1.145, -0.5027, -0.04989), (0.0, -0.8155, -0.061), (1.732, -0.02461, -0.061), (-1.656, -0.3184, -0.061), (-0.9532, -0.7159, -0.061), (-0.4766, -0.8081, -0.061), (0.5575, -0.522, -0.061), (1.145, -0.2514, -0.061), (0.0, -1.223, -0.04989), (1.732, -0.03692, -0.04989), (-1.08, -1.074, -0.04989), (-0.54, -1.212, -0.04989), (0.5575, -0.783, -0.04989), (1.145, -0.377, -0.04989), (-1.785, -0.4777, -0.04989)], [], [(19, 15, 2, 6), (17, 14, 0, 4), (20, 16, 3, 1), (16, 17, 4, 3), (14, 18, 5, 0), (18, 19, 6, 5), (31, 33, 13, 12), (21, 31, 12, 7), (28, 30, 11, 10), (25, 28, 10, 9), (30, 21, 7, 11), (33, 26, 8, 13), (12, 13, 19, 18), (7, 12, 18, 14), (10, 11, 17, 16), (9, 10, 16, 20), (11, 7, 14, 17), (13, 8, 15, 19), (47, 34, 24, 43), (45, 29, 22, 42), (48, 23, 27, 44), (44, 27, 29, 45), (42, 22, 32, 46), (46, 32, 34, 47), (31, 40, 41, 33), (21, 35, 40, 31), (28, 38, 39, 30), (25, 37, 38, 28), (30, 39, 35, 21), (33, 41, 36, 26), (40, 46, 47, 41), (35, 42, 46, 40), (38, 44, 45, 39), (37, 48, 44, 38), (39, 45, 42, 35), (41, 47, 43, 36)])
me_plane_007.use_remesh_preserve_volume = False
me_plane_007.use_remesh_preserve_attributes = False
me_plane_007.use_mirror_vertex_groups = False
me_plane_007.update()
me_plane_006 = bpy.data.meshes.new('Plane.006')
me_plane_006.from_pydata([(0.0, 1.631, -0.04989), (-1.913, 0.6369, -0.04989), (1.732, 0.04922, -0.04989), (-1.207, 1.432, -0.04989), (-0.6034, 1.616, -0.04989), (0.5575, 1.044, -0.04989), (1.145, 0.5027, -0.04989), (0.0, 0.8155, -0.061), (1.732, 0.02461, -0.061), (-1.656, 0.3184, -0.061), (-0.9532, 0.7159, -0.061), (-0.4766, 0.8081, -0.061), (0.5575, 0.522, -0.061), (1.145, 0.2514, -0.061), (0.0, 1.223, -0.04989), (1.732, 0.03692, -0.04989), (-1.08, 1.074, -0.04989), (-0.54, 1.212, -0.04989), (0.5575, 0.783, -0.04989), (1.145, 0.377, -0.04989), (-1.785, 0.4777, -0.04989), (0.0, 0.0, 0.0), (0.0, -1.631, -0.04989), (-1.913, -0.6369, -0.04989), (1.732, -0.04922, -0.04989), (-1.399, 0.0, 0.0), (1.732, 0.0, -0.04358), (-1.207, -1.432, -0.04989), (-0.6997, 0.0, 0.0), (-0.6034, -1.616, -0.04989), (-0.3499, 0.0, 0.0), (0.5575, 0.0, 0.0), (0.5575, -1.044, -0.04989), (1.145, 0.0, 0.0), (1.145, -0.5027, -0.04989), (0.0, -0.8155, -0.061), (1.732, -0.02461, -0.061), (-1.656, -0.3184, -0.061), (-0.9532, -0.7159, -0.061), (-0.4766, -0.8081, -0.061), (0.5575, -0.522, -0.061), (1.145, -0.2514, -0.061), (0.0, -1.223, -0.04989), (1.732, -0.03692, -0.04989), (-1.08, -1.074, -0.04989), (-0.54, -1.212, -0.04989), (0.5575, -0.783, -0.04989), (1.145, -0.377, -0.04989), (-1.785, -0.4777, -0.04989)], [], [(19, 15, 2, 6), (17, 14, 0, 4), (20, 16, 3, 1), (16, 17, 4, 3), (14, 18, 5, 0), (18, 19, 6, 5), (31, 33, 13, 12), (21, 31, 12, 7), (28, 30, 11, 10), (25, 28, 10, 9), (30, 21, 7, 11), (33, 26, 8, 13), (12, 13, 19, 18), (7, 12, 18, 14), (10, 11, 17, 16), (9, 10, 16, 20), (11, 7, 14, 17), (13, 8, 15, 19), (47, 34, 24, 43), (45, 29, 22, 42), (48, 23, 27, 44), (44, 27, 29, 45), (42, 22, 32, 46), (46, 32, 34, 47), (31, 40, 41, 33), (21, 35, 40, 31), (28, 38, 39, 30), (25, 37, 38, 28), (30, 39, 35, 21), (33, 41, 36, 26), (40, 46, 47, 41), (35, 42, 46, 40), (38, 44, 45, 39), (37, 48, 44, 38), (39, 45, 42, 35), (41, 47, 43, 36)])
me_plane_006.use_remesh_preserve_volume = False
me_plane_006.use_remesh_preserve_attributes = False
me_plane_006.use_mirror_vertex_groups = False
me_plane_006.update()
me_plane_017 = bpy.data.meshes.new('Plane.017')
me_plane_017.from_pydata([(0.0, 1.631, -0.04989), (-1.913, 0.6369, -0.04989), (1.732, 0.04922, -0.04989), (-1.207, 1.432, -0.04989), (-0.6034, 1.616, -0.04989), (0.5575, 1.044, -0.04989), (1.145, 0.5027, -0.04989), (0.0, 0.8155, -0.061), (1.732, 0.02461, -0.061), (-1.656, 0.3184, -0.061), (-0.9532, 0.7159, -0.061), (-0.4766, 0.8081, -0.061), (0.5575, 0.522, -0.061), (1.145, 0.2514, -0.061), (0.0, 1.223, -0.04989), (1.732, 0.03692, -0.04989), (-1.08, 1.074, -0.04989), (-0.54, 1.212, -0.04989), (0.5575, 0.783, -0.04989), (1.145, 0.377, -0.04989), (-1.785, 0.4777, -0.04989), (0.0, 0.0, 0.0), (0.0, -1.631, -0.04989), (-1.913, -0.6369, -0.04989), (1.732, -0.04922, -0.04989), (-1.399, 0.0, 0.0), (1.732, 0.0, -0.04358), (-1.207, -1.432, -0.04989), (-0.6997, 0.0, 0.0), (-0.6034, -1.616, -0.04989), (-0.3499, 0.0, 0.0), (0.5575, 0.0, 0.0), (0.5575, -1.044, -0.04989), (1.145, 0.0, 0.0), (1.145, -0.5027, -0.04989), (0.0, -0.8155, -0.061), (1.732, -0.02461, -0.061), (-1.656, -0.3184, -0.061), (-0.9532, -0.7159, -0.061), (-0.4766, -0.8081, -0.061), (0.5575, -0.522, -0.061), (1.145, -0.2514, -0.061), (0.0, -1.223, -0.04989), (1.732, -0.03692, -0.04989), (-1.08, -1.074, -0.04989), (-0.54, -1.212, -0.04989), (0.5575, -0.783, -0.04989), (1.145, -0.377, -0.04989), (-1.785, -0.4777, -0.04989)], [], [(19, 15, 2, 6), (17, 14, 0, 4), (20, 16, 3, 1), (16, 17, 4, 3), (14, 18, 5, 0), (18, 19, 6, 5), (31, 33, 13, 12), (21, 31, 12, 7), (28, 30, 11, 10), (25, 28, 10, 9), (30, 21, 7, 11), (33, 26, 8, 13), (12, 13, 19, 18), (7, 12, 18, 14), (10, 11, 17, 16), (9, 10, 16, 20), (11, 7, 14, 17), (13, 8, 15, 19), (47, 34, 24, 43), (45, 29, 22, 42), (48, 23, 27, 44), (44, 27, 29, 45), (42, 22, 32, 46), (46, 32, 34, 47), (31, 40, 41, 33), (21, 35, 40, 31), (28, 38, 39, 30), (25, 37, 38, 28), (30, 39, 35, 21), (33, 41, 36, 26), (40, 46, 47, 41), (35, 42, 46, 40), (38, 44, 45, 39), (37, 48, 44, 38), (39, 45, 42, 35), (41, 47, 43, 36)])
me_plane_017.use_remesh_preserve_volume = False
me_plane_017.use_remesh_preserve_attributes = False
me_plane_017.use_mirror_vertex_groups = False
me_plane_017.update()
me_plane_016 = bpy.data.meshes.new('Plane.016')
me_plane_016.from_pydata([(0.0, 1.631, -0.04989), (-1.913, 0.6369, -0.04989), (1.732, 0.04922, -0.04989), (-1.207, 1.432, -0.04989), (-0.6034, 1.616, -0.04989), (0.5575, 1.044, -0.04989), (1.145, 0.5027, -0.04989), (0.0, 0.8155, -0.061), (1.732, 0.02461, -0.061), (-1.656, 0.3184, -0.061), (-0.9532, 0.7159, -0.061), (-0.4766, 0.8081, -0.061), (0.5575, 0.522, -0.061), (1.145, 0.2514, -0.061), (0.0, 1.223, -0.04989), (1.732, 0.03692, -0.04989), (-1.08, 1.074, -0.04989), (-0.54, 1.212, -0.04989), (0.5575, 0.783, -0.04989), (1.145, 0.377, -0.04989), (-1.785, 0.4777, -0.04989), (0.0, 0.0, 0.0), (0.0, -1.631, -0.04989), (-1.913, -0.6369, -0.04989), (1.732, -0.04922, -0.04989), (-1.399, 0.0, 0.0), (1.732, 0.0, -0.04358), (-1.207, -1.432, -0.04989), (-0.6997, 0.0, 0.0), (-0.6034, -1.616, -0.04989), (-0.3499, 0.0, 0.0), (0.5575, 0.0, 0.0), (0.5575, -1.044, -0.04989), (1.145, 0.0, 0.0), (1.145, -0.5027, -0.04989), (0.0, -0.8155, -0.061), (1.732, -0.02461, -0.061), (-1.656, -0.3184, -0.061), (-0.9532, -0.7159, -0.061), (-0.4766, -0.8081, -0.061), (0.5575, -0.522, -0.061), (1.145, -0.2514, -0.061), (0.0, -1.223, -0.04989), (1.732, -0.03692, -0.04989), (-1.08, -1.074, -0.04989), (-0.54, -1.212, -0.04989), (0.5575, -0.783, -0.04989), (1.145, -0.377, -0.04989), (-1.785, -0.4777, -0.04989)], [], [(19, 15, 2, 6), (17, 14, 0, 4), (20, 16, 3, 1), (16, 17, 4, 3), (14, 18, 5, 0), (18, 19, 6, 5), (31, 33, 13, 12), (21, 31, 12, 7), (28, 30, 11, 10), (25, 28, 10, 9), (30, 21, 7, 11), (33, 26, 8, 13), (12, 13, 19, 18), (7, 12, 18, 14), (10, 11, 17, 16), (9, 10, 16, 20), (11, 7, 14, 17), (13, 8, 15, 19), (47, 34, 24, 43), (45, 29, 22, 42), (48, 23, 27, 44), (44, 27, 29, 45), (42, 22, 32, 46), (46, 32, 34, 47), (31, 40, 41, 33), (21, 35, 40, 31), (28, 38, 39, 30), (25, 37, 38, 28), (30, 39, 35, 21), (33, 41, 36, 26), (40, 46, 47, 41), (35, 42, 46, 40), (38, 44, 45, 39), (37, 48, 44, 38), (39, 45, 42, 35), (41, 47, 43, 36)])
me_plane_016.use_remesh_preserve_volume = False
me_plane_016.use_remesh_preserve_attributes = False
me_plane_016.use_mirror_vertex_groups = False
me_plane_016.update()
me_plane_015 = bpy.data.meshes.new('Plane.015')
me_plane_015.from_pydata([(0.0, 1.631, -0.04989), (-1.913, 0.6369, -0.04989), (1.732, 0.04922, -0.04989), (-1.207, 1.432, -0.04989), (-0.6034, 1.616, -0.04989), (0.5575, 1.044, -0.04989), (1.145, 0.5027, -0.04989), (0.0, 0.8155, -0.061), (1.732, 0.02461, -0.061), (-1.656, 0.3184, -0.061), (-0.9532, 0.7159, -0.061), (-0.4766, 0.8081, -0.061), (0.5575, 0.522, -0.061), (1.145, 0.2514, -0.061), (0.0, 1.223, -0.04989), (1.732, 0.03692, -0.04989), (-1.08, 1.074, -0.04989), (-0.54, 1.212, -0.04989), (0.5575, 0.783, -0.04989), (1.145, 0.377, -0.04989), (-1.785, 0.4777, -0.04989), (0.0, 0.0, 0.0), (0.0, -1.631, -0.04989), (-1.913, -0.6369, -0.04989), (1.732, -0.04922, -0.04989), (-1.399, 0.0, 0.0), (1.732, 0.0, -0.04358), (-1.207, -1.432, -0.04989), (-0.6997, 0.0, 0.0), (-0.6034, -1.616, -0.04989), (-0.3499, 0.0, 0.0), (0.5575, 0.0, 0.0), (0.5575, -1.044, -0.04989), (1.145, 0.0, 0.0), (1.145, -0.5027, -0.04989), (0.0, -0.8155, -0.061), (1.732, -0.02461, -0.061), (-1.656, -0.3184, -0.061), (-0.9532, -0.7159, -0.061), (-0.4766, -0.8081, -0.061), (0.5575, -0.522, -0.061), (1.145, -0.2514, -0.061), (0.0, -1.223, -0.04989), (1.732, -0.03692, -0.04989), (-1.08, -1.074, -0.04989), (-0.54, -1.212, -0.04989), (0.5575, -0.783, -0.04989), (1.145, -0.377, -0.04989), (-1.785, -0.4777, -0.04989)], [], [(19, 15, 2, 6), (17, 14, 0, 4), (20, 16, 3, 1), (16, 17, 4, 3), (14, 18, 5, 0), (18, 19, 6, 5), (31, 33, 13, 12), (21, 31, 12, 7), (28, 30, 11, 10), (25, 28, 10, 9), (30, 21, 7, 11), (33, 26, 8, 13), (12, 13, 19, 18), (7, 12, 18, 14), (10, 11, 17, 16), (9, 10, 16, 20), (11, 7, 14, 17), (13, 8, 15, 19), (47, 34, 24, 43), (45, 29, 22, 42), (48, 23, 27, 44), (44, 27, 29, 45), (42, 22, 32, 46), (46, 32, 34, 47), (31, 40, 41, 33), (21, 35, 40, 31), (28, 38, 39, 30), (25, 37, 38, 28), (30, 39, 35, 21), (33, 41, 36, 26), (40, 46, 47, 41), (35, 42, 46, 40), (38, 44, 45, 39), (37, 48, 44, 38), (39, 45, 42, 35), (41, 47, 43, 36)])
me_plane_015.use_remesh_preserve_volume = False
me_plane_015.use_remesh_preserve_attributes = False
me_plane_015.use_mirror_vertex_groups = False
me_plane_015.update()
me_plane_014 = bpy.data.meshes.new('Plane.014')
me_plane_014.from_pydata([(0.0, 1.631, -0.04989), (-1.913, 0.6369, -0.04989), (1.732, 0.04922, -0.04989), (-1.207, 1.432, -0.04989), (-0.6034, 1.616, -0.04989), (0.5575, 1.044, -0.04989), (1.145, 0.5027, -0.04989), (0.0, 0.8155, -0.061), (1.732, 0.02461, -0.061), (-1.656, 0.3184, -0.061), (-0.9532, 0.7159, -0.061), (-0.4766, 0.8081, -0.061), (0.5575, 0.522, -0.061), (1.145, 0.2514, -0.061), (0.0, 1.223, -0.04989), (1.732, 0.03692, -0.04989), (-1.08, 1.074, -0.04989), (-0.54, 1.212, -0.04989), (0.5575, 0.783, -0.04989), (1.145, 0.377, -0.04989), (-1.785, 0.4777, -0.04989), (0.0, 0.0, 0.0), (0.0, -1.631, -0.04989), (-1.913, -0.6369, -0.04989), (1.732, -0.04922, -0.04989), (-1.399, 0.0, 0.0), (1.732, 0.0, -0.04358), (-1.207, -1.432, -0.04989), (-0.6997, 0.0, 0.0), (-0.6034, -1.616, -0.04989), (-0.3499, 0.0, 0.0), (0.5575, 0.0, 0.0), (0.5575, -1.044, -0.04989), (1.145, 0.0, 0.0), (1.145, -0.5027, -0.04989), (0.0, -0.8155, -0.061), (1.732, -0.02461, -0.061), (-1.656, -0.3184, -0.061), (-0.9532, -0.7159, -0.061), (-0.4766, -0.8081, -0.061), (0.5575, -0.522, -0.061), (1.145, -0.2514, -0.061), (0.0, -1.223, -0.04989), (1.732, -0.03692, -0.04989), (-1.08, -1.074, -0.04989), (-0.54, -1.212, -0.04989), (0.5575, -0.783, -0.04989), (1.145, -0.377, -0.04989), (-1.785, -0.4777, -0.04989)], [], [(19, 15, 2, 6), (17, 14, 0, 4), (20, 16, 3, 1), (16, 17, 4, 3), (14, 18, 5, 0), (18, 19, 6, 5), (31, 33, 13, 12), (21, 31, 12, 7), (28, 30, 11, 10), (25, 28, 10, 9), (30, 21, 7, 11), (33, 26, 8, 13), (12, 13, 19, 18), (7, 12, 18, 14), (10, 11, 17, 16), (9, 10, 16, 20), (11, 7, 14, 17), (13, 8, 15, 19), (47, 34, 24, 43), (45, 29, 22, 42), (48, 23, 27, 44), (44, 27, 29, 45), (42, 22, 32, 46), (46, 32, 34, 47), (31, 40, 41, 33), (21, 35, 40, 31), (28, 38, 39, 30), (25, 37, 38, 28), (30, 39, 35, 21), (33, 41, 36, 26), (40, 46, 47, 41), (35, 42, 46, 40), (38, 44, 45, 39), (37, 48, 44, 38), (39, 45, 42, 35), (41, 47, 43, 36)])
me_plane_014.use_remesh_preserve_volume = False
me_plane_014.use_remesh_preserve_attributes = False
me_plane_014.use_mirror_vertex_groups = False
me_plane_014.update()
me_plane_013 = bpy.data.meshes.new('Plane.013')
me_plane_013.from_pydata([(0.0, 1.631, -0.04989), (-1.913, 0.6369, -0.04989), (1.732, 0.04922, -0.04989), (-1.207, 1.432, -0.04989), (-0.6034, 1.616, -0.04989), (0.5575, 1.044, -0.04989), (1.145, 0.5027, -0.04989), (0.0, 0.8155, -0.061), (1.732, 0.02461, -0.061), (-1.656, 0.3184, -0.061), (-0.9532, 0.7159, -0.061), (-0.4766, 0.8081, -0.061), (0.5575, 0.522, -0.061), (1.145, 0.2514, -0.061), (0.0, 1.223, -0.04989), (1.732, 0.03692, -0.04989), (-1.08, 1.074, -0.04989), (-0.54, 1.212, -0.04989), (0.5575, 0.783, -0.04989), (1.145, 0.377, -0.04989), (-1.785, 0.4777, -0.04989), (0.0, 0.0, 0.0), (0.0, -1.631, -0.04989), (-1.913, -0.6369, -0.04989), (1.732, -0.04922, -0.04989), (-1.399, 0.0, 0.0), (1.732, 0.0, -0.04358), (-1.207, -1.432, -0.04989), (-0.6997, 0.0, 0.0), (-0.6034, -1.616, -0.04989), (-0.3499, 0.0, 0.0), (0.5575, 0.0, 0.0), (0.5575, -1.044, -0.04989), (1.145, 0.0, 0.0), (1.145, -0.5027, -0.04989), (0.0, -0.8155, -0.061), (1.732, -0.02461, -0.061), (-1.656, -0.3184, -0.061), (-0.9532, -0.7159, -0.061), (-0.4766, -0.8081, -0.061), (0.5575, -0.522, -0.061), (1.145, -0.2514, -0.061), (0.0, -1.223, -0.04989), (1.732, -0.03692, -0.04989), (-1.08, -1.074, -0.04989), (-0.54, -1.212, -0.04989), (0.5575, -0.783, -0.04989), (1.145, -0.377, -0.04989), (-1.785, -0.4777, -0.04989)], [], [(19, 15, 2, 6), (17, 14, 0, 4), (20, 16, 3, 1), (16, 17, 4, 3), (14, 18, 5, 0), (18, 19, 6, 5), (31, 33, 13, 12), (21, 31, 12, 7), (28, 30, 11, 10), (25, 28, 10, 9), (30, 21, 7, 11), (33, 26, 8, 13), (12, 13, 19, 18), (7, 12, 18, 14), (10, 11, 17, 16), (9, 10, 16, 20), (11, 7, 14, 17), (13, 8, 15, 19), (47, 34, 24, 43), (45, 29, 22, 42), (48, 23, 27, 44), (44, 27, 29, 45), (42, 22, 32, 46), (46, 32, 34, 47), (31, 40, 41, 33), (21, 35, 40, 31), (28, 38, 39, 30), (25, 37, 38, 28), (30, 39, 35, 21), (33, 41, 36, 26), (40, 46, 47, 41), (35, 42, 46, 40), (38, 44, 45, 39), (37, 48, 44, 38), (39, 45, 42, 35), (41, 47, 43, 36)])
me_plane_013.use_remesh_preserve_volume = False
me_plane_013.use_remesh_preserve_attributes = False
me_plane_013.use_mirror_vertex_groups = False
me_plane_013.update()
me_plane_012 = bpy.data.meshes.new('Plane.012')
me_plane_012.from_pydata([(0.0, 1.631, -0.04989), (-1.913, 0.6369, -0.04989), (1.732, 0.04922, -0.04989), (-1.207, 1.432, -0.04989), (-0.6034, 1.616, -0.04989), (0.5575, 1.044, -0.04989), (1.145, 0.5027, -0.04989), (0.0, 0.8155, -0.061), (1.732, 0.02461, -0.061), (-1.656, 0.3184, -0.061), (-0.9532, 0.7159, -0.061), (-0.4766, 0.8081, -0.061), (0.5575, 0.522, -0.061), (1.145, 0.2514, -0.061), (0.0, 1.223, -0.04989), (1.732, 0.03692, -0.04989), (-1.08, 1.074, -0.04989), (-0.54, 1.212, -0.04989), (0.5575, 0.783, -0.04989), (1.145, 0.377, -0.04989), (-1.785, 0.4777, -0.04989), (0.0, 0.0, 0.0), (0.0, -1.631, -0.04989), (-1.913, -0.6369, -0.04989), (1.732, -0.04922, -0.04989), (-1.399, 0.0, 0.0), (1.732, 0.0, -0.04358), (-1.207, -1.432, -0.04989), (-0.6997, 0.0, 0.0), (-0.6034, -1.616, -0.04989), (-0.3499, 0.0, 0.0), (0.5575, 0.0, 0.0), (0.5575, -1.044, -0.04989), (1.145, 0.0, 0.0), (1.145, -0.5027, -0.04989), (0.0, -0.8155, -0.061), (1.732, -0.02461, -0.061), (-1.656, -0.3184, -0.061), (-0.9532, -0.7159, -0.061), (-0.4766, -0.8081, -0.061), (0.5575, -0.522, -0.061), (1.145, -0.2514, -0.061), (0.0, -1.223, -0.04989), (1.732, -0.03692, -0.04989), (-1.08, -1.074, -0.04989), (-0.54, -1.212, -0.04989), (0.5575, -0.783, -0.04989), (1.145, -0.377, -0.04989), (-1.785, -0.4777, -0.04989)], [], [(19, 15, 2, 6), (17, 14, 0, 4), (20, 16, 3, 1), (16, 17, 4, 3), (14, 18, 5, 0), (18, 19, 6, 5), (31, 33, 13, 12), (21, 31, 12, 7), (28, 30, 11, 10), (25, 28, 10, 9), (30, 21, 7, 11), (33, 26, 8, 13), (12, 13, 19, 18), (7, 12, 18, 14), (10, 11, 17, 16), (9, 10, 16, 20), (11, 7, 14, 17), (13, 8, 15, 19), (47, 34, 24, 43), (45, 29, 22, 42), (48, 23, 27, 44), (44, 27, 29, 45), (42, 22, 32, 46), (46, 32, 34, 47), (31, 40, 41, 33), (21, 35, 40, 31), (28, 38, 39, 30), (25, 37, 38, 28), (30, 39, 35, 21), (33, 41, 36, 26), (40, 46, 47, 41), (35, 42, 46, 40), (38, 44, 45, 39), (37, 48, 44, 38), (39, 45, 42, 35), (41, 47, 43, 36)])
me_plane_012.use_remesh_preserve_volume = False
me_plane_012.use_remesh_preserve_attributes = False
me_plane_012.use_mirror_vertex_groups = False
me_plane_012.update()
me_plane_023 = bpy.data.meshes.new('Plane.023')
me_plane_023.from_pydata([(0.0, 1.631, -0.04989), (-1.913, 0.6369, -0.04989), (1.732, 0.04922, -0.04989), (-1.207, 1.432, -0.04989), (-0.6034, 1.616, -0.04989), (0.5575, 1.044, -0.04989), (1.145, 0.5027, -0.04989), (0.0, 0.8155, -0.061), (1.732, 0.02461, -0.061), (-1.656, 0.3184, -0.061), (-0.9532, 0.7159, -0.061), (-0.4766, 0.8081, -0.061), (0.5575, 0.522, -0.061), (1.145, 0.2514, -0.061), (0.0, 1.223, -0.04989), (1.732, 0.03692, -0.04989), (-1.08, 1.074, -0.04989), (-0.54, 1.212, -0.04989), (0.5575, 0.783, -0.04989), (1.145, 0.377, -0.04989), (-1.785, 0.4777, -0.04989), (0.0, 0.0, 0.0), (0.0, -1.631, -0.04989), (-1.913, -0.6369, -0.04989), (1.732, -0.04922, -0.04989), (-1.399, 0.0, 0.0), (1.732, 0.0, -0.04358), (-1.207, -1.432, -0.04989), (-0.6997, 0.0, 0.0), (-0.6034, -1.616, -0.04989), (-0.3499, 0.0, 0.0), (0.5575, 0.0, 0.0), (0.5575, -1.044, -0.04989), (1.145, 0.0, 0.0), (1.145, -0.5027, -0.04989), (0.0, -0.8155, -0.061), (1.732, -0.02461, -0.061), (-1.656, -0.3184, -0.061), (-0.9532, -0.7159, -0.061), (-0.4766, -0.8081, -0.061), (0.5575, -0.522, -0.061), (1.145, -0.2514, -0.061), (0.0, -1.223, -0.04989), (1.732, -0.03692, -0.04989), (-1.08, -1.074, -0.04989), (-0.54, -1.212, -0.04989), (0.5575, -0.783, -0.04989), (1.145, -0.377, -0.04989), (-1.785, -0.4777, -0.04989)], [], [(19, 15, 2, 6), (17, 14, 0, 4), (20, 16, 3, 1), (16, 17, 4, 3), (14, 18, 5, 0), (18, 19, 6, 5), (31, 33, 13, 12), (21, 31, 12, 7), (28, 30, 11, 10), (25, 28, 10, 9), (30, 21, 7, 11), (33, 26, 8, 13), (12, 13, 19, 18), (7, 12, 18, 14), (10, 11, 17, 16), (9, 10, 16, 20), (11, 7, 14, 17), (13, 8, 15, 19), (47, 34, 24, 43), (45, 29, 22, 42), (48, 23, 27, 44), (44, 27, 29, 45), (42, 22, 32, 46), (46, 32, 34, 47), (31, 40, 41, 33), (21, 35, 40, 31), (28, 38, 39, 30), (25, 37, 38, 28), (30, 39, 35, 21), (33, 41, 36, 26), (40, 46, 47, 41), (35, 42, 46, 40), (38, 44, 45, 39), (37, 48, 44, 38), (39, 45, 42, 35), (41, 47, 43, 36)])
me_plane_023.use_remesh_preserve_volume = False
me_plane_023.use_remesh_preserve_attributes = False
me_plane_023.use_mirror_vertex_groups = False
me_plane_023.update()
me_plane_022 = bpy.data.meshes.new('Plane.022')
me_plane_022.from_pydata([(0.0, 1.631, -0.04989), (-1.913, 0.6369, -0.04989), (1.732, 0.04922, -0.04989), (-1.207, 1.432, -0.04989), (-0.6034, 1.616, -0.04989), (0.5575, 1.044, -0.04989), (1.145, 0.5027, -0.04989), (0.0, 0.8155, -0.061), (1.732, 0.02461, -0.061), (-1.656, 0.3184, -0.061), (-0.9532, 0.7159, -0.061), (-0.4766, 0.8081, -0.061), (0.5575, 0.522, -0.061), (1.145, 0.2514, -0.061), (0.0, 1.223, -0.04989), (1.732, 0.03692, -0.04989), (-1.08, 1.074, -0.04989), (-0.54, 1.212, -0.04989), (0.5575, 0.783, -0.04989), (1.145, 0.377, -0.04989), (-1.785, 0.4777, -0.04989), (0.0, 0.0, 0.0), (0.0, -1.631, -0.04989), (-1.913, -0.6369, -0.04989), (1.732, -0.04922, -0.04989), (-1.399, 0.0, 0.0), (1.732, 0.0, -0.04358), (-1.207, -1.432, -0.04989), (-0.6997, 0.0, 0.0), (-0.6034, -1.616, -0.04989), (-0.3499, 0.0, 0.0), (0.5575, 0.0, 0.0), (0.5575, -1.044, -0.04989), (1.145, 0.0, 0.0), (1.145, -0.5027, -0.04989), (0.0, -0.8155, -0.061), (1.732, -0.02461, -0.061), (-1.656, -0.3184, -0.061), (-0.9532, -0.7159, -0.061), (-0.4766, -0.8081, -0.061), (0.5575, -0.522, -0.061), (1.145, -0.2514, -0.061), (0.0, -1.223, -0.04989), (1.732, -0.03692, -0.04989), (-1.08, -1.074, -0.04989), (-0.54, -1.212, -0.04989), (0.5575, -0.783, -0.04989), (1.145, -0.377, -0.04989), (-1.785, -0.4777, -0.04989)], [], [(19, 15, 2, 6), (17, 14, 0, 4), (20, 16, 3, 1), (16, 17, 4, 3), (14, 18, 5, 0), (18, 19, 6, 5), (31, 33, 13, 12), (21, 31, 12, 7), (28, 30, 11, 10), (25, 28, 10, 9), (30, 21, 7, 11), (33, 26, 8, 13), (12, 13, 19, 18), (7, 12, 18, 14), (10, 11, 17, 16), (9, 10, 16, 20), (11, 7, 14, 17), (13, 8, 15, 19), (47, 34, 24, 43), (45, 29, 22, 42), (48, 23, 27, 44), (44, 27, 29, 45), (42, 22, 32, 46), (46, 32, 34, 47), (31, 40, 41, 33), (21, 35, 40, 31), (28, 38, 39, 30), (25, 37, 38, 28), (30, 39, 35, 21), (33, 41, 36, 26), (40, 46, 47, 41), (35, 42, 46, 40), (38, 44, 45, 39), (37, 48, 44, 38), (39, 45, 42, 35), (41, 47, 43, 36)])
me_plane_022.use_remesh_preserve_volume = False
me_plane_022.use_remesh_preserve_attributes = False
me_plane_022.use_mirror_vertex_groups = False
me_plane_022.update()
me_plane_021 = bpy.data.meshes.new('Plane.021')
me_plane_021.from_pydata([(0.0, 1.631, -0.04989), (-1.913, 0.6369, -0.04989), (1.732, 0.04922, -0.04989), (-1.207, 1.432, -0.04989), (-0.6034, 1.616, -0.04989), (0.5575, 1.044, -0.04989), (1.145, 0.5027, -0.04989), (0.0, 0.8155, -0.061), (1.732, 0.02461, -0.061), (-1.656, 0.3184, -0.061), (-0.9532, 0.7159, -0.061), (-0.4766, 0.8081, -0.061), (0.5575, 0.522, -0.061), (1.145, 0.2514, -0.061), (0.0, 1.223, -0.04989), (1.732, 0.03692, -0.04989), (-1.08, 1.074, -0.04989), (-0.54, 1.212, -0.04989), (0.5575, 0.783, -0.04989), (1.145, 0.377, -0.04989), (-1.785, 0.4777, -0.04989), (0.0, 0.0, 0.0), (0.0, -1.631, -0.04989), (-1.913, -0.6369, -0.04989), (1.732, -0.04922, -0.04989), (-1.399, 0.0, 0.0), (1.732, 0.0, -0.04358), (-1.207, -1.432, -0.04989), (-0.6997, 0.0, 0.0), (-0.6034, -1.616, -0.04989), (-0.3499, 0.0, 0.0), (0.5575, 0.0, 0.0), (0.5575, -1.044, -0.04989), (1.145, 0.0, 0.0), (1.145, -0.5027, -0.04989), (0.0, -0.8155, -0.061), (1.732, -0.02461, -0.061), (-1.656, -0.3184, -0.061), (-0.9532, -0.7159, -0.061), (-0.4766, -0.8081, -0.061), (0.5575, -0.522, -0.061), (1.145, -0.2514, -0.061), (0.0, -1.223, -0.04989), (1.732, -0.03692, -0.04989), (-1.08, -1.074, -0.04989), (-0.54, -1.212, -0.04989), (0.5575, -0.783, -0.04989), (1.145, -0.377, -0.04989), (-1.785, -0.4777, -0.04989)], [], [(19, 15, 2, 6), (17, 14, 0, 4), (20, 16, 3, 1), (16, 17, 4, 3), (14, 18, 5, 0), (18, 19, 6, 5), (31, 33, 13, 12), (21, 31, 12, 7), (28, 30, 11, 10), (25, 28, 10, 9), (30, 21, 7, 11), (33, 26, 8, 13), (12, 13, 19, 18), (7, 12, 18, 14), (10, 11, 17, 16), (9, 10, 16, 20), (11, 7, 14, 17), (13, 8, 15, 19), (47, 34, 24, 43), (45, 29, 22, 42), (48, 23, 27, 44), (44, 27, 29, 45), (42, 22, 32, 46), (46, 32, 34, 47), (31, 40, 41, 33), (21, 35, 40, 31), (28, 38, 39, 30), (25, 37, 38, 28), (30, 39, 35, 21), (33, 41, 36, 26), (40, 46, 47, 41), (35, 42, 46, 40), (38, 44, 45, 39), (37, 48, 44, 38), (39, 45, 42, 35), (41, 47, 43, 36)])
me_plane_021.use_remesh_preserve_volume = False
me_plane_021.use_remesh_preserve_attributes = False
me_plane_021.use_mirror_vertex_groups = False
me_plane_021.update()
me_plane_020 = bpy.data.meshes.new('Plane.020')
me_plane_020.from_pydata([(0.0, 1.631, -0.04989), (-1.913, 0.6369, -0.04989), (1.732, 0.04922, -0.04989), (-1.207, 1.432, -0.04989), (-0.6034, 1.616, -0.04989), (0.5575, 1.044, -0.04989), (1.145, 0.5027, -0.04989), (0.0, 0.8155, -0.061), (1.732, 0.02461, -0.061), (-1.656, 0.3184, -0.061), (-0.9532, 0.7159, -0.061), (-0.4766, 0.8081, -0.061), (0.5575, 0.522, -0.061), (1.145, 0.2514, -0.061), (0.0, 1.223, -0.04989), (1.732, 0.03692, -0.04989), (-1.08, 1.074, -0.04989), (-0.54, 1.212, -0.04989), (0.5575, 0.783, -0.04989), (1.145, 0.377, -0.04989), (-1.785, 0.4777, -0.04989), (0.0, 0.0, 0.0), (0.0, -1.631, -0.04989), (-1.913, -0.6369, -0.04989), (1.732, -0.04922, -0.04989), (-1.399, 0.0, 0.0), (1.732, 0.0, -0.04358), (-1.207, -1.432, -0.04989), (-0.6997, 0.0, 0.0), (-0.6034, -1.616, -0.04989), (-0.3499, 0.0, 0.0), (0.5575, 0.0, 0.0), (0.5575, -1.044, -0.04989), (1.145, 0.0, 0.0), (1.145, -0.5027, -0.04989), (0.0, -0.8155, -0.061), (1.732, -0.02461, -0.061), (-1.656, -0.3184, -0.061), (-0.9532, -0.7159, -0.061), (-0.4766, -0.8081, -0.061), (0.5575, -0.522, -0.061), (1.145, -0.2514, -0.061), (0.0, -1.223, -0.04989), (1.732, -0.03692, -0.04989), (-1.08, -1.074, -0.04989), (-0.54, -1.212, -0.04989), (0.5575, -0.783, -0.04989), (1.145, -0.377, -0.04989), (-1.785, -0.4777, -0.04989)], [], [(19, 15, 2, 6), (17, 14, 0, 4), (20, 16, 3, 1), (16, 17, 4, 3), (14, 18, 5, 0), (18, 19, 6, 5), (31, 33, 13, 12), (21, 31, 12, 7), (28, 30, 11, 10), (25, 28, 10, 9), (30, 21, 7, 11), (33, 26, 8, 13), (12, 13, 19, 18), (7, 12, 18, 14), (10, 11, 17, 16), (9, 10, 16, 20), (11, 7, 14, 17), (13, 8, 15, 19), (47, 34, 24, 43), (45, 29, 22, 42), (48, 23, 27, 44), (44, 27, 29, 45), (42, 22, 32, 46), (46, 32, 34, 47), (31, 40, 41, 33), (21, 35, 40, 31), (28, 38, 39, 30), (25, 37, 38, 28), (30, 39, 35, 21), (33, 41, 36, 26), (40, 46, 47, 41), (35, 42, 46, 40), (38, 44, 45, 39), (37, 48, 44, 38), (39, 45, 42, 35), (41, 47, 43, 36)])
me_plane_020.use_remesh_preserve_volume = False
me_plane_020.use_remesh_preserve_attributes = False
me_plane_020.use_mirror_vertex_groups = False
me_plane_020.update()
me_plane_019 = bpy.data.meshes.new('Plane.019')
me_plane_019.from_pydata([(0.0, 1.631, -0.04989), (-1.913, 0.6369, -0.04989), (1.732, 0.04922, -0.04989), (-1.207, 1.432, -0.04989), (-0.6034, 1.616, -0.04989), (0.5575, 1.044, -0.04989), (1.145, 0.5027, -0.04989), (0.0, 0.8155, -0.061), (1.732, 0.02461, -0.061), (-1.656, 0.3184, -0.061), (-0.9532, 0.7159, -0.061), (-0.4766, 0.8081, -0.061), (0.5575, 0.522, -0.061), (1.145, 0.2514, -0.061), (0.0, 1.223, -0.04989), (1.732, 0.03692, -0.04989), (-1.08, 1.074, -0.04989), (-0.54, 1.212, -0.04989), (0.5575, 0.783, -0.04989), (1.145, 0.377, -0.04989), (-1.785, 0.4777, -0.04989), (0.0, 0.0, 0.0), (0.0, -1.631, -0.04989), (-1.913, -0.6369, -0.04989), (1.732, -0.04922, -0.04989), (-1.399, 0.0, 0.0), (1.732, 0.0, -0.04358), (-1.207, -1.432, -0.04989), (-0.6997, 0.0, 0.0), (-0.6034, -1.616, -0.04989), (-0.3499, 0.0, 0.0), (0.5575, 0.0, 0.0), (0.5575, -1.044, -0.04989), (1.145, 0.0, 0.0), (1.145, -0.5027, -0.04989), (0.0, -0.8155, -0.061), (1.732, -0.02461, -0.061), (-1.656, -0.3184, -0.061), (-0.9532, -0.7159, -0.061), (-0.4766, -0.8081, -0.061), (0.5575, -0.522, -0.061), (1.145, -0.2514, -0.061), (0.0, -1.223, -0.04989), (1.732, -0.03692, -0.04989), (-1.08, -1.074, -0.04989), (-0.54, -1.212, -0.04989), (0.5575, -0.783, -0.04989), (1.145, -0.377, -0.04989), (-1.785, -0.4777, -0.04989)], [], [(19, 15, 2, 6), (17, 14, 0, 4), (20, 16, 3, 1), (16, 17, 4, 3), (14, 18, 5, 0), (18, 19, 6, 5), (31, 33, 13, 12), (21, 31, 12, 7), (28, 30, 11, 10), (25, 28, 10, 9), (30, 21, 7, 11), (33, 26, 8, 13), (12, 13, 19, 18), (7, 12, 18, 14), (10, 11, 17, 16), (9, 10, 16, 20), (11, 7, 14, 17), (13, 8, 15, 19), (47, 34, 24, 43), (45, 29, 22, 42), (48, 23, 27, 44), (44, 27, 29, 45), (42, 22, 32, 46), (46, 32, 34, 47), (31, 40, 41, 33), (21, 35, 40, 31), (28, 38, 39, 30), (25, 37, 38, 28), (30, 39, 35, 21), (33, 41, 36, 26), (40, 46, 47, 41), (35, 42, 46, 40), (38, 44, 45, 39), (37, 48, 44, 38), (39, 45, 42, 35), (41, 47, 43, 36)])
me_plane_019.use_remesh_preserve_volume = False
me_plane_019.use_remesh_preserve_attributes = False
me_plane_019.use_mirror_vertex_groups = False
me_plane_019.update()
me_plane_018 = bpy.data.meshes.new('Plane.018')
me_plane_018.from_pydata([(0.0, 1.631, -0.04989), (-1.913, 0.6369, -0.04989), (1.732, 0.04922, -0.04989), (-1.207, 1.432, -0.04989), (-0.6034, 1.616, -0.04989), (0.5575, 1.044, -0.04989), (1.145, 0.5027, -0.04989), (0.0, 0.8155, -0.061), (1.732, 0.02461, -0.061), (-1.656, 0.3184, -0.061), (-0.9532, 0.7159, -0.061), (-0.4766, 0.8081, -0.061), (0.5575, 0.522, -0.061), (1.145, 0.2514, -0.061), (0.0, 1.223, -0.04989), (1.732, 0.03692, -0.04989), (-1.08, 1.074, -0.04989), (-0.54, 1.212, -0.04989), (0.5575, 0.783, -0.04989), (1.145, 0.377, -0.04989), (-1.785, 0.4777, -0.04989), (0.0, 0.0, 0.0), (0.0, -1.631, -0.04989), (-1.913, -0.6369, -0.04989), (1.732, -0.04922, -0.04989), (-1.399, 0.0, 0.0), (1.732, 0.0, -0.04358), (-1.207, -1.432, -0.04989), (-0.6997, 0.0, 0.0), (-0.6034, -1.616, -0.04989), (-0.3499, 0.0, 0.0), (0.5575, 0.0, 0.0), (0.5575, -1.044, -0.04989), (1.145, 0.0, 0.0), (1.145, -0.5027, -0.04989), (0.0, -0.8155, -0.061), (1.732, -0.02461, -0.061), (-1.656, -0.3184, -0.061), (-0.9532, -0.7159, -0.061), (-0.4766, -0.8081, -0.061), (0.5575, -0.522, -0.061), (1.145, -0.2514, -0.061), (0.0, -1.223, -0.04989), (1.732, -0.03692, -0.04989), (-1.08, -1.074, -0.04989), (-0.54, -1.212, -0.04989), (0.5575, -0.783, -0.04989), (1.145, -0.377, -0.04989), (-1.785, -0.4777, -0.04989)], [], [(19, 15, 2, 6), (17, 14, 0, 4), (20, 16, 3, 1), (16, 17, 4, 3), (14, 18, 5, 0), (18, 19, 6, 5), (31, 33, 13, 12), (21, 31, 12, 7), (28, 30, 11, 10), (25, 28, 10, 9), (30, 21, 7, 11), (33, 26, 8, 13), (12, 13, 19, 18), (7, 12, 18, 14), (10, 11, 17, 16), (9, 10, 16, 20), (11, 7, 14, 17), (13, 8, 15, 19), (47, 34, 24, 43), (45, 29, 22, 42), (48, 23, 27, 44), (44, 27, 29, 45), (42, 22, 32, 46), (46, 32, 34, 47), (31, 40, 41, 33), (21, 35, 40, 31), (28, 38, 39, 30), (25, 37, 38, 28), (30, 39, 35, 21), (33, 41, 36, 26), (40, 46, 47, 41), (35, 42, 46, 40), (38, 44, 45, 39), (37, 48, 44, 38), (39, 45, 42, 35), (41, 47, 43, 36)])
me_plane_018.use_remesh_preserve_volume = False
me_plane_018.use_remesh_preserve_attributes = False
me_plane_018.use_mirror_vertex_groups = False
me_plane_018.update()
me_plane_029 = bpy.data.meshes.new('Plane.029')
me_plane_029.from_pydata([(0.0, 1.631, -0.04989), (-1.913, 0.6369, -0.04989), (1.732, 0.04922, -0.04989), (-1.207, 1.432, -0.04989), (-0.6034, 1.616, -0.04989), (0.5575, 1.044, -0.04989), (1.145, 0.5027, -0.04989), (0.0, 0.8155, -0.061), (1.732, 0.02461, -0.061), (-1.656, 0.3184, -0.061), (-0.9532, 0.7159, -0.061), (-0.4766, 0.8081, -0.061), (0.5575, 0.522, -0.061), (1.145, 0.2514, -0.061), (0.0, 1.223, -0.04989), (1.732, 0.03692, -0.04989), (-1.08, 1.074, -0.04989), (-0.54, 1.212, -0.04989), (0.5575, 0.783, -0.04989), (1.145, 0.377, -0.04989), (-1.785, 0.4777, -0.04989), (0.0, 0.0, 0.0), (0.0, -1.631, -0.04989), (-1.913, -0.6369, -0.04989), (1.732, -0.04922, -0.04989), (-1.399, 0.0, 0.0), (1.732, 0.0, -0.04358), (-1.207, -1.432, -0.04989), (-0.6997, 0.0, 0.0), (-0.6034, -1.616, -0.04989), (-0.3499, 0.0, 0.0), (0.5575, 0.0, 0.0), (0.5575, -1.044, -0.04989), (1.145, 0.0, 0.0), (1.145, -0.5027, -0.04989), (0.0, -0.8155, -0.061), (1.732, -0.02461, -0.061), (-1.656, -0.3184, -0.061), (-0.9532, -0.7159, -0.061), (-0.4766, -0.8081, -0.061), (0.5575, -0.522, -0.061), (1.145, -0.2514, -0.061), (0.0, -1.223, -0.04989), (1.732, -0.03692, -0.04989), (-1.08, -1.074, -0.04989), (-0.54, -1.212, -0.04989), (0.5575, -0.783, -0.04989), (1.145, -0.377, -0.04989), (-1.785, -0.4777, -0.04989)], [], [(19, 15, 2, 6), (17, 14, 0, 4), (20, 16, 3, 1), (16, 17, 4, 3), (14, 18, 5, 0), (18, 19, 6, 5), (31, 33, 13, 12), (21, 31, 12, 7), (28, 30, 11, 10), (25, 28, 10, 9), (30, 21, 7, 11), (33, 26, 8, 13), (12, 13, 19, 18), (7, 12, 18, 14), (10, 11, 17, 16), (9, 10, 16, 20), (11, 7, 14, 17), (13, 8, 15, 19), (47, 34, 24, 43), (45, 29, 22, 42), (48, 23, 27, 44), (44, 27, 29, 45), (42, 22, 32, 46), (46, 32, 34, 47), (31, 40, 41, 33), (21, 35, 40, 31), (28, 38, 39, 30), (25, 37, 38, 28), (30, 39, 35, 21), (33, 41, 36, 26), (40, 46, 47, 41), (35, 42, 46, 40), (38, 44, 45, 39), (37, 48, 44, 38), (39, 45, 42, 35), (41, 47, 43, 36)])
me_plane_029.use_remesh_preserve_volume = False
me_plane_029.use_remesh_preserve_attributes = False
me_plane_029.use_mirror_vertex_groups = False
me_plane_029.update()
me_plane_028 = bpy.data.meshes.new('Plane.028')
me_plane_028.from_pydata([(0.0, 1.631, -0.04989), (-1.913, 0.6369, -0.04989), (1.732, 0.04922, -0.04989), (-1.207, 1.432, -0.04989), (-0.6034, 1.616, -0.04989), (0.5575, 1.044, -0.04989), (1.145, 0.5027, -0.04989), (0.0, 0.8155, -0.061), (1.732, 0.02461, -0.061), (-1.656, 0.3184, -0.061), (-0.9532, 0.7159, -0.061), (-0.4766, 0.8081, -0.061), (0.5575, 0.522, -0.061), (1.145, 0.2514, -0.061), (0.0, 1.223, -0.04989), (1.732, 0.03692, -0.04989), (-1.08, 1.074, -0.04989), (-0.54, 1.212, -0.04989), (0.5575, 0.783, -0.04989), (1.145, 0.377, -0.04989), (-1.785, 0.4777, -0.04989), (0.0, 0.0, 0.0), (0.0, -1.631, -0.04989), (-1.913, -0.6369, -0.04989), (1.732, -0.04922, -0.04989), (-1.399, 0.0, 0.0), (1.732, 0.0, -0.04358), (-1.207, -1.432, -0.04989), (-0.6997, 0.0, 0.0), (-0.6034, -1.616, -0.04989), (-0.3499, 0.0, 0.0), (0.5575, 0.0, 0.0), (0.5575, -1.044, -0.04989), (1.145, 0.0, 0.0), (1.145, -0.5027, -0.04989), (0.0, -0.8155, -0.061), (1.732, -0.02461, -0.061), (-1.656, -0.3184, -0.061), (-0.9532, -0.7159, -0.061), (-0.4766, -0.8081, -0.061), (0.5575, -0.522, -0.061), (1.145, -0.2514, -0.061), (0.0, -1.223, -0.04989), (1.732, -0.03692, -0.04989), (-1.08, -1.074, -0.04989), (-0.54, -1.212, -0.04989), (0.5575, -0.783, -0.04989), (1.145, -0.377, -0.04989), (-1.785, -0.4777, -0.04989)], [], [(19, 15, 2, 6), (17, 14, 0, 4), (20, 16, 3, 1), (16, 17, 4, 3), (14, 18, 5, 0), (18, 19, 6, 5), (31, 33, 13, 12), (21, 31, 12, 7), (28, 30, 11, 10), (25, 28, 10, 9), (30, 21, 7, 11), (33, 26, 8, 13), (12, 13, 19, 18), (7, 12, 18, 14), (10, 11, 17, 16), (9, 10, 16, 20), (11, 7, 14, 17), (13, 8, 15, 19), (47, 34, 24, 43), (45, 29, 22, 42), (48, 23, 27, 44), (44, 27, 29, 45), (42, 22, 32, 46), (46, 32, 34, 47), (31, 40, 41, 33), (21, 35, 40, 31), (28, 38, 39, 30), (25, 37, 38, 28), (30, 39, 35, 21), (33, 41, 36, 26), (40, 46, 47, 41), (35, 42, 46, 40), (38, 44, 45, 39), (37, 48, 44, 38), (39, 45, 42, 35), (41, 47, 43, 36)])
me_plane_028.use_remesh_preserve_volume = False
me_plane_028.use_remesh_preserve_attributes = False
me_plane_028.use_mirror_vertex_groups = False
me_plane_028.update()
me_plane_027 = bpy.data.meshes.new('Plane.027')
me_plane_027.from_pydata([(0.0, 1.631, -0.04989), (-1.913, 0.6369, -0.04989), (1.732, 0.04922, -0.04989), (-1.207, 1.432, -0.04989), (-0.6034, 1.616, -0.04989), (0.5575, 1.044, -0.04989), (1.145, 0.5027, -0.04989), (0.0, 0.8155, -0.061), (1.732, 0.02461, -0.061), (-1.656, 0.3184, -0.061), (-0.9532, 0.7159, -0.061), (-0.4766, 0.8081, -0.061), (0.5575, 0.522, -0.061), (1.145, 0.2514, -0.061), (0.0, 1.223, -0.04989), (1.732, 0.03692, -0.04989), (-1.08, 1.074, -0.04989), (-0.54, 1.212, -0.04989), (0.5575, 0.783, -0.04989), (1.145, 0.377, -0.04989), (-1.785, 0.4777, -0.04989), (0.0, 0.0, 0.0), (0.0, -1.631, -0.04989), (-1.913, -0.6369, -0.04989), (1.732, -0.04922, -0.04989), (-1.399, 0.0, 0.0), (1.732, 0.0, -0.04358), (-1.207, -1.432, -0.04989), (-0.6997, 0.0, 0.0), (-0.6034, -1.616, -0.04989), (-0.3499, 0.0, 0.0), (0.5575, 0.0, 0.0), (0.5575, -1.044, -0.04989), (1.145, 0.0, 0.0), (1.145, -0.5027, -0.04989), (0.0, -0.8155, -0.061), (1.732, -0.02461, -0.061), (-1.656, -0.3184, -0.061), (-0.9532, -0.7159, -0.061), (-0.4766, -0.8081, -0.061), (0.5575, -0.522, -0.061), (1.145, -0.2514, -0.061), (0.0, -1.223, -0.04989), (1.732, -0.03692, -0.04989), (-1.08, -1.074, -0.04989), (-0.54, -1.212, -0.04989), (0.5575, -0.783, -0.04989), (1.145, -0.377, -0.04989), (-1.785, -0.4777, -0.04989)], [], [(19, 15, 2, 6), (17, 14, 0, 4), (20, 16, 3, 1), (16, 17, 4, 3), (14, 18, 5, 0), (18, 19, 6, 5), (31, 33, 13, 12), (21, 31, 12, 7), (28, 30, 11, 10), (25, 28, 10, 9), (30, 21, 7, 11), (33, 26, 8, 13), (12, 13, 19, 18), (7, 12, 18, 14), (10, 11, 17, 16), (9, 10, 16, 20), (11, 7, 14, 17), (13, 8, 15, 19), (47, 34, 24, 43), (45, 29, 22, 42), (48, 23, 27, 44), (44, 27, 29, 45), (42, 22, 32, 46), (46, 32, 34, 47), (31, 40, 41, 33), (21, 35, 40, 31), (28, 38, 39, 30), (25, 37, 38, 28), (30, 39, 35, 21), (33, 41, 36, 26), (40, 46, 47, 41), (35, 42, 46, 40), (38, 44, 45, 39), (37, 48, 44, 38), (39, 45, 42, 35), (41, 47, 43, 36)])
me_plane_027.use_remesh_preserve_volume = False
me_plane_027.use_remesh_preserve_attributes = False
me_plane_027.use_mirror_vertex_groups = False
me_plane_027.update()
me_plane_026 = bpy.data.meshes.new('Plane.026')
me_plane_026.from_pydata([(0.0, 1.631, -0.04989), (-1.913, 0.6369, -0.04989), (1.732, 0.04922, -0.04989), (-1.207, 1.432, -0.04989), (-0.6034, 1.616, -0.04989), (0.5575, 1.044, -0.04989), (1.145, 0.5027, -0.04989), (0.0, 0.8155, -0.061), (1.732, 0.02461, -0.061), (-1.656, 0.3184, -0.061), (-0.9532, 0.7159, -0.061), (-0.4766, 0.8081, -0.061), (0.5575, 0.522, -0.061), (1.145, 0.2514, -0.061), (0.0, 1.223, -0.04989), (1.732, 0.03692, -0.04989), (-1.08, 1.074, -0.04989), (-0.54, 1.212, -0.04989), (0.5575, 0.783, -0.04989), (1.145, 0.377, -0.04989), (-1.785, 0.4777, -0.04989), (0.0, 0.0, 0.0), (0.0, -1.631, -0.04989), (-1.913, -0.6369, -0.04989), (1.732, -0.04922, -0.04989), (-1.399, 0.0, 0.0), (1.732, 0.0, -0.04358), (-1.207, -1.432, -0.04989), (-0.6997, 0.0, 0.0), (-0.6034, -1.616, -0.04989), (-0.3499, 0.0, 0.0), (0.5575, 0.0, 0.0), (0.5575, -1.044, -0.04989), (1.145, 0.0, 0.0), (1.145, -0.5027, -0.04989), (0.0, -0.8155, -0.061), (1.732, -0.02461, -0.061), (-1.656, -0.3184, -0.061), (-0.9532, -0.7159, -0.061), (-0.4766, -0.8081, -0.061), (0.5575, -0.522, -0.061), (1.145, -0.2514, -0.061), (0.0, -1.223, -0.04989), (1.732, -0.03692, -0.04989), (-1.08, -1.074, -0.04989), (-0.54, -1.212, -0.04989), (0.5575, -0.783, -0.04989), (1.145, -0.377, -0.04989), (-1.785, -0.4777, -0.04989)], [], [(19, 15, 2, 6), (17, 14, 0, 4), (20, 16, 3, 1), (16, 17, 4, 3), (14, 18, 5, 0), (18, 19, 6, 5), (31, 33, 13, 12), (21, 31, 12, 7), (28, 30, 11, 10), (25, 28, 10, 9), (30, 21, 7, 11), (33, 26, 8, 13), (12, 13, 19, 18), (7, 12, 18, 14), (10, 11, 17, 16), (9, 10, 16, 20), (11, 7, 14, 17), (13, 8, 15, 19), (47, 34, 24, 43), (45, 29, 22, 42), (48, 23, 27, 44), (44, 27, 29, 45), (42, 22, 32, 46), (46, 32, 34, 47), (31, 40, 41, 33), (21, 35, 40, 31), (28, 38, 39, 30), (25, 37, 38, 28), (30, 39, 35, 21), (33, 41, 36, 26), (40, 46, 47, 41), (35, 42, 46, 40), (38, 44, 45, 39), (37, 48, 44, 38), (39, 45, 42, 35), (41, 47, 43, 36)])
me_plane_026.use_remesh_preserve_volume = False
me_plane_026.use_remesh_preserve_attributes = False
me_plane_026.use_mirror_vertex_groups = False
me_plane_026.update()
me_plane_025 = bpy.data.meshes.new('Plane.025')
me_plane_025.from_pydata([(0.0, 1.631, -0.04989), (-1.913, 0.6369, -0.04989), (1.732, 0.04922, -0.04989), (-1.207, 1.432, -0.04989), (-0.6034, 1.616, -0.04989), (0.5575, 1.044, -0.04989), (1.145, 0.5027, -0.04989), (0.0, 0.8155, -0.061), (1.732, 0.02461, -0.061), (-1.656, 0.3184, -0.061), (-0.9532, 0.7159, -0.061), (-0.4766, 0.8081, -0.061), (0.5575, 0.522, -0.061), (1.145, 0.2514, -0.061), (0.0, 1.223, -0.04989), (1.732, 0.03692, -0.04989), (-1.08, 1.074, -0.04989), (-0.54, 1.212, -0.04989), (0.5575, 0.783, -0.04989), (1.145, 0.377, -0.04989), (-1.785, 0.4777, -0.04989), (0.0, 0.0, 0.0), (0.0, -1.631, -0.04989), (-1.913, -0.6369, -0.04989), (1.732, -0.04922, -0.04989), (-1.399, 0.0, 0.0), (1.732, 0.0, -0.04358), (-1.207, -1.432, -0.04989), (-0.6997, 0.0, 0.0), (-0.6034, -1.616, -0.04989), (-0.3499, 0.0, 0.0), (0.5575, 0.0, 0.0), (0.5575, -1.044, -0.04989), (1.145, 0.0, 0.0), (1.145, -0.5027, -0.04989), (0.0, -0.8155, -0.061), (1.732, -0.02461, -0.061), (-1.656, -0.3184, -0.061), (-0.9532, -0.7159, -0.061), (-0.4766, -0.8081, -0.061), (0.5575, -0.522, -0.061), (1.145, -0.2514, -0.061), (0.0, -1.223, -0.04989), (1.732, -0.03692, -0.04989), (-1.08, -1.074, -0.04989), (-0.54, -1.212, -0.04989), (0.5575, -0.783, -0.04989), (1.145, -0.377, -0.04989), (-1.785, -0.4777, -0.04989)], [], [(19, 15, 2, 6), (17, 14, 0, 4), (20, 16, 3, 1), (16, 17, 4, 3), (14, 18, 5, 0), (18, 19, 6, 5), (31, 33, 13, 12), (21, 31, 12, 7), (28, 30, 11, 10), (25, 28, 10, 9), (30, 21, 7, 11), (33, 26, 8, 13), (12, 13, 19, 18), (7, 12, 18, 14), (10, 11, 17, 16), (9, 10, 16, 20), (11, 7, 14, 17), (13, 8, 15, 19), (47, 34, 24, 43), (45, 29, 22, 42), (48, 23, 27, 44), (44, 27, 29, 45), (42, 22, 32, 46), (46, 32, 34, 47), (31, 40, 41, 33), (21, 35, 40, 31), (28, 38, 39, 30), (25, 37, 38, 28), (30, 39, 35, 21), (33, 41, 36, 26), (40, 46, 47, 41), (35, 42, 46, 40), (38, 44, 45, 39), (37, 48, 44, 38), (39, 45, 42, 35), (41, 47, 43, 36)])
me_plane_025.use_remesh_preserve_volume = False
me_plane_025.use_remesh_preserve_attributes = False
me_plane_025.use_mirror_vertex_groups = False
me_plane_025.update()
me_plane_024 = bpy.data.meshes.new('Plane.024')
me_plane_024.from_pydata([(0.0, 1.631, -0.04989), (-1.913, 0.6369, -0.04989), (1.732, 0.04922, -0.04989), (-1.207, 1.432, -0.04989), (-0.6034, 1.616, -0.04989), (0.5575, 1.044, -0.04989), (1.145, 0.5027, -0.04989), (0.0, 0.8155, -0.061), (1.732, 0.02461, -0.061), (-1.656, 0.3184, -0.061), (-0.9532, 0.7159, -0.061), (-0.4766, 0.8081, -0.061), (0.5575, 0.522, -0.061), (1.145, 0.2514, -0.061), (0.0, 1.223, -0.04989), (1.732, 0.03692, -0.04989), (-1.08, 1.074, -0.04989), (-0.54, 1.212, -0.04989), (0.5575, 0.783, -0.04989), (1.145, 0.377, -0.04989), (-1.785, 0.4777, -0.04989), (0.0, 0.0, 0.0), (0.0, -1.631, -0.04989), (-1.913, -0.6369, -0.04989), (1.732, -0.04922, -0.04989), (-1.399, 0.0, 0.0), (1.732, 0.0, -0.04358), (-1.207, -1.432, -0.04989), (-0.6997, 0.0, 0.0), (-0.6034, -1.616, -0.04989), (-0.3499, 0.0, 0.0), (0.5575, 0.0, 0.0), (0.5575, -1.044, -0.04989), (1.145, 0.0, 0.0), (1.145, -0.5027, -0.04989), (0.0, -0.8155, -0.061), (1.732, -0.02461, -0.061), (-1.656, -0.3184, -0.061), (-0.9532, -0.7159, -0.061), (-0.4766, -0.8081, -0.061), (0.5575, -0.522, -0.061), (1.145, -0.2514, -0.061), (0.0, -1.223, -0.04989), (1.732, -0.03692, -0.04989), (-1.08, -1.074, -0.04989), (-0.54, -1.212, -0.04989), (0.5575, -0.783, -0.04989), (1.145, -0.377, -0.04989), (-1.785, -0.4777, -0.04989)], [], [(19, 15, 2, 6), (17, 14, 0, 4), (20, 16, 3, 1), (16, 17, 4, 3), (14, 18, 5, 0), (18, 19, 6, 5), (31, 33, 13, 12), (21, 31, 12, 7), (28, 30, 11, 10), (25, 28, 10, 9), (30, 21, 7, 11), (33, 26, 8, 13), (12, 13, 19, 18), (7, 12, 18, 14), (10, 11, 17, 16), (9, 10, 16, 20), (11, 7, 14, 17), (13, 8, 15, 19), (47, 34, 24, 43), (45, 29, 22, 42), (48, 23, 27, 44), (44, 27, 29, 45), (42, 22, 32, 46), (46, 32, 34, 47), (31, 40, 41, 33), (21, 35, 40, 31), (28, 38, 39, 30), (25, 37, 38, 28), (30, 39, 35, 21), (33, 41, 36, 26), (40, 46, 47, 41), (35, 42, 46, 40), (38, 44, 45, 39), (37, 48, 44, 38), (39, 45, 42, 35), (41, 47, 43, 36)])
me_plane_024.use_remesh_preserve_volume = False
me_plane_024.use_remesh_preserve_attributes = False
me_plane_024.use_mirror_vertex_groups = False
me_plane_024.update()
me_plane_032 = bpy.data.meshes.new('Plane.032')
me_plane_032.from_pydata([(0.0, 1.631, -0.04989), (-1.913, 0.6369, -0.04989), (1.732, 0.04922, -0.04989), (-1.207, 1.432, -0.04989), (-0.6034, 1.616, -0.04989), (0.5575, 1.044, -0.04989), (1.145, 0.5027, -0.04989), (0.0, 0.8155, -0.061), (1.732, 0.02461, -0.061), (-1.656, 0.3184, -0.061), (-0.9532, 0.7159, -0.061), (-0.4766, 0.8081, -0.061), (0.5575, 0.522, -0.061), (1.145, 0.2514, -0.061), (0.0, 1.223, -0.04989), (1.732, 0.03692, -0.04989), (-1.08, 1.074, -0.04989), (-0.54, 1.212, -0.04989), (0.5575, 0.783, -0.04989), (1.145, 0.377, -0.04989), (-1.785, 0.4777, -0.04989), (0.0, 0.0, 0.0), (0.0, -1.631, -0.04989), (-1.913, -0.6369, -0.04989), (1.732, -0.04922, -0.04989), (-1.399, 0.0, 0.0), (1.732, 0.0, -0.04358), (-1.207, -1.432, -0.04989), (-0.6997, 0.0, 0.0), (-0.6034, -1.616, -0.04989), (-0.3499, 0.0, 0.0), (0.5575, 0.0, 0.0), (0.5575, -1.044, -0.04989), (1.145, 0.0, 0.0), (1.145, -0.5027, -0.04989), (0.0, -0.8155, -0.061), (1.732, -0.02461, -0.061), (-1.656, -0.3184, -0.061), (-0.9532, -0.7159, -0.061), (-0.4766, -0.8081, -0.061), (0.5575, -0.522, -0.061), (1.145, -0.2514, -0.061), (0.0, -1.223, -0.04989), (1.732, -0.03692, -0.04989), (-1.08, -1.074, -0.04989), (-0.54, -1.212, -0.04989), (0.5575, -0.783, -0.04989), (1.145, -0.377, -0.04989), (-1.785, -0.4777, -0.04989)], [], [(19, 15, 2, 6), (17, 14, 0, 4), (20, 16, 3, 1), (16, 17, 4, 3), (14, 18, 5, 0), (18, 19, 6, 5), (31, 33, 13, 12), (21, 31, 12, 7), (28, 30, 11, 10), (25, 28, 10, 9), (30, 21, 7, 11), (33, 26, 8, 13), (12, 13, 19, 18), (7, 12, 18, 14), (10, 11, 17, 16), (9, 10, 16, 20), (11, 7, 14, 17), (13, 8, 15, 19), (47, 34, 24, 43), (45, 29, 22, 42), (48, 23, 27, 44), (44, 27, 29, 45), (42, 22, 32, 46), (46, 32, 34, 47), (31, 40, 41, 33), (21, 35, 40, 31), (28, 38, 39, 30), (25, 37, 38, 28), (30, 39, 35, 21), (33, 41, 36, 26), (40, 46, 47, 41), (35, 42, 46, 40), (38, 44, 45, 39), (37, 48, 44, 38), (39, 45, 42, 35), (41, 47, 43, 36)])
me_plane_032.use_remesh_preserve_volume = False
me_plane_032.use_remesh_preserve_attributes = False
me_plane_032.use_mirror_vertex_groups = False
me_plane_032.update()
me_plane_031 = bpy.data.meshes.new('Plane.031')
me_plane_031.from_pydata([(0.0, 1.631, -0.04989), (-1.913, 0.6369, -0.04989), (1.732, 0.04922, -0.04989), (-1.207, 1.432, -0.04989), (-0.6034, 1.616, -0.04989), (0.5575, 1.044, -0.04989), (1.145, 0.5027, -0.04989), (0.0, 0.8155, -0.061), (1.732, 0.02461, -0.061), (-1.656, 0.3184, -0.061), (-0.9532, 0.7159, -0.061), (-0.4766, 0.8081, -0.061), (0.5575, 0.522, -0.061), (1.145, 0.2514, -0.061), (0.0, 1.223, -0.04989), (1.732, 0.03692, -0.04989), (-1.08, 1.074, -0.04989), (-0.54, 1.212, -0.04989), (0.5575, 0.783, -0.04989), (1.145, 0.377, -0.04989), (-1.785, 0.4777, -0.04989), (0.0, 0.0, 0.0), (0.0, -1.631, -0.04989), (-1.913, -0.6369, -0.04989), (1.732, -0.04922, -0.04989), (-1.399, 0.0, 0.0), (1.732, 0.0, -0.04358), (-1.207, -1.432, -0.04989), (-0.6997, 0.0, 0.0), (-0.6034, -1.616, -0.04989), (-0.3499, 0.0, 0.0), (0.5575, 0.0, 0.0), (0.5575, -1.044, -0.04989), (1.145, 0.0, 0.0), (1.145, -0.5027, -0.04989), (0.0, -0.8155, -0.061), (1.732, -0.02461, -0.061), (-1.656, -0.3184, -0.061), (-0.9532, -0.7159, -0.061), (-0.4766, -0.8081, -0.061), (0.5575, -0.522, -0.061), (1.145, -0.2514, -0.061), (0.0, -1.223, -0.04989), (1.732, -0.03692, -0.04989), (-1.08, -1.074, -0.04989), (-0.54, -1.212, -0.04989), (0.5575, -0.783, -0.04989), (1.145, -0.377, -0.04989), (-1.785, -0.4777, -0.04989)], [], [(19, 15, 2, 6), (17, 14, 0, 4), (20, 16, 3, 1), (16, 17, 4, 3), (14, 18, 5, 0), (18, 19, 6, 5), (31, 33, 13, 12), (21, 31, 12, 7), (28, 30, 11, 10), (25, 28, 10, 9), (30, 21, 7, 11), (33, 26, 8, 13), (12, 13, 19, 18), (7, 12, 18, 14), (10, 11, 17, 16), (9, 10, 16, 20), (11, 7, 14, 17), (13, 8, 15, 19), (47, 34, 24, 43), (45, 29, 22, 42), (48, 23, 27, 44), (44, 27, 29, 45), (42, 22, 32, 46), (46, 32, 34, 47), (31, 40, 41, 33), (21, 35, 40, 31), (28, 38, 39, 30), (25, 37, 38, 28), (30, 39, 35, 21), (33, 41, 36, 26), (40, 46, 47, 41), (35, 42, 46, 40), (38, 44, 45, 39), (37, 48, 44, 38), (39, 45, 42, 35), (41, 47, 43, 36)])
me_plane_031.use_remesh_preserve_volume = False
me_plane_031.use_remesh_preserve_attributes = False
me_plane_031.use_mirror_vertex_groups = False
me_plane_031.update()
me_plane_030 = bpy.data.meshes.new('Plane.030')
me_plane_030.from_pydata([(0.0, 1.631, -0.04989), (-1.913, 0.6369, -0.04989), (1.732, 0.04922, -0.04989), (-1.207, 1.432, -0.04989), (-0.6034, 1.616, -0.04989), (0.5575, 1.044, -0.04989), (1.145, 0.5027, -0.04989), (0.0, 0.8155, -0.061), (1.732, 0.02461, -0.061), (-1.656, 0.3184, -0.061), (-0.9532, 0.7159, -0.061), (-0.4766, 0.8081, -0.061), (0.5575, 0.522, -0.061), (1.145, 0.2514, -0.061), (0.0, 1.223, -0.04989), (1.732, 0.03692, -0.04989), (-1.08, 1.074, -0.04989), (-0.54, 1.212, -0.04989), (0.5575, 0.783, -0.04989), (1.145, 0.377, -0.04989), (-1.785, 0.4777, -0.04989), (0.0, 0.0, 0.0), (0.0, -1.631, -0.04989), (-1.913, -0.6369, -0.04989), (1.732, -0.04922, -0.04989), (-1.399, 0.0, 0.0), (1.732, 0.0, -0.04358), (-1.207, -1.432, -0.04989), (-0.6997, 0.0, 0.0), (-0.6034, -1.616, -0.04989), (-0.3499, 0.0, 0.0), (0.5575, 0.0, 0.0), (0.5575, -1.044, -0.04989), (1.145, 0.0, 0.0), (1.145, -0.5027, -0.04989), (0.0, -0.8155, -0.061), (1.732, -0.02461, -0.061), (-1.656, -0.3184, -0.061), (-0.9532, -0.7159, -0.061), (-0.4766, -0.8081, -0.061), (0.5575, -0.522, -0.061), (1.145, -0.2514, -0.061), (0.0, -1.223, -0.04989), (1.732, -0.03692, -0.04989), (-1.08, -1.074, -0.04989), (-0.54, -1.212, -0.04989), (0.5575, -0.783, -0.04989), (1.145, -0.377, -0.04989), (-1.785, -0.4777, -0.04989)], [], [(19, 15, 2, 6), (17, 14, 0, 4), (20, 16, 3, 1), (16, 17, 4, 3), (14, 18, 5, 0), (18, 19, 6, 5), (31, 33, 13, 12), (21, 31, 12, 7), (28, 30, 11, 10), (25, 28, 10, 9), (30, 21, 7, 11), (33, 26, 8, 13), (12, 13, 19, 18), (7, 12, 18, 14), (10, 11, 17, 16), (9, 10, 16, 20), (11, 7, 14, 17), (13, 8, 15, 19), (47, 34, 24, 43), (45, 29, 22, 42), (48, 23, 27, 44), (44, 27, 29, 45), (42, 22, 32, 46), (46, 32, 34, 47), (31, 40, 41, 33), (21, 35, 40, 31), (28, 38, 39, 30), (25, 37, 38, 28), (30, 39, 35, 21), (33, 41, 36, 26), (40, 46, 47, 41), (35, 42, 46, 40), (38, 44, 45, 39), (37, 48, 44, 38), (39, 45, 42, 35), (41, 47, 43, 36)])
me_plane_030.use_remesh_preserve_volume = False
me_plane_030.use_remesh_preserve_attributes = False
me_plane_030.use_mirror_vertex_groups = False
me_plane_030.update()
me_plane_035 = bpy.data.meshes.new('Plane.035')
me_plane_035.from_pydata([(0.0, 1.631, -0.04989), (-1.913, 0.6369, -0.04989), (1.732, 0.04922, -0.04989), (-1.207, 1.432, -0.04989), (-0.6034, 1.616, -0.04989), (0.5575, 1.044, -0.04989), (1.145, 0.5027, -0.04989), (0.0, 0.8155, -0.061), (1.732, 0.02461, -0.061), (-1.656, 0.3184, -0.061), (-0.9532, 0.7159, -0.061), (-0.4766, 0.8081, -0.061), (0.5575, 0.522, -0.061), (1.145, 0.2514, -0.061), (0.0, 1.223, -0.04989), (1.732, 0.03692, -0.04989), (-1.08, 1.074, -0.04989), (-0.54, 1.212, -0.04989), (0.5575, 0.783, -0.04989), (1.145, 0.377, -0.04989), (-1.785, 0.4777, -0.04989), (0.0, 0.0, 0.0), (0.0, -1.631, -0.04989), (-1.913, -0.6369, -0.04989), (1.732, -0.04922, -0.04989), (-1.399, 0.0, 0.0), (1.732, 0.0, -0.04358), (-1.207, -1.432, -0.04989), (-0.6997, 0.0, 0.0), (-0.6034, -1.616, -0.04989), (-0.3499, 0.0, 0.0), (0.5575, 0.0, 0.0), (0.5575, -1.044, -0.04989), (1.145, 0.0, 0.0), (1.145, -0.5027, -0.04989), (0.0, -0.8155, -0.061), (1.732, -0.02461, -0.061), (-1.656, -0.3184, -0.061), (-0.9532, -0.7159, -0.061), (-0.4766, -0.8081, -0.061), (0.5575, -0.522, -0.061), (1.145, -0.2514, -0.061), (0.0, -1.223, -0.04989), (1.732, -0.03692, -0.04989), (-1.08, -1.074, -0.04989), (-0.54, -1.212, -0.04989), (0.5575, -0.783, -0.04989), (1.145, -0.377, -0.04989), (-1.785, -0.4777, -0.04989)], [], [(19, 15, 2, 6), (17, 14, 0, 4), (20, 16, 3, 1), (16, 17, 4, 3), (14, 18, 5, 0), (18, 19, 6, 5), (31, 33, 13, 12), (21, 31, 12, 7), (28, 30, 11, 10), (25, 28, 10, 9), (30, 21, 7, 11), (33, 26, 8, 13), (12, 13, 19, 18), (7, 12, 18, 14), (10, 11, 17, 16), (9, 10, 16, 20), (11, 7, 14, 17), (13, 8, 15, 19), (47, 34, 24, 43), (45, 29, 22, 42), (48, 23, 27, 44), (44, 27, 29, 45), (42, 22, 32, 46), (46, 32, 34, 47), (31, 40, 41, 33), (21, 35, 40, 31), (28, 38, 39, 30), (25, 37, 38, 28), (30, 39, 35, 21), (33, 41, 36, 26), (40, 46, 47, 41), (35, 42, 46, 40), (38, 44, 45, 39), (37, 48, 44, 38), (39, 45, 42, 35), (41, 47, 43, 36)])
me_plane_035.use_remesh_preserve_volume = False
me_plane_035.use_remesh_preserve_attributes = False
me_plane_035.use_mirror_vertex_groups = False
me_plane_035.update()
me_plane_034 = bpy.data.meshes.new('Plane.034')
me_plane_034.from_pydata([(0.0, 1.631, -0.04989), (-1.913, 0.6369, -0.04989), (1.732, 0.04922, -0.04989), (-1.207, 1.432, -0.04989), (-0.6034, 1.616, -0.04989), (0.5575, 1.044, -0.04989), (1.145, 0.5027, -0.04989), (0.0, 0.8155, -0.061), (1.732, 0.02461, -0.061), (-1.656, 0.3184, -0.061), (-0.9532, 0.7159, -0.061), (-0.4766, 0.8081, -0.061), (0.5575, 0.522, -0.061), (1.145, 0.2514, -0.061), (0.0, 1.223, -0.04989), (1.732, 0.03692, -0.04989), (-1.08, 1.074, -0.04989), (-0.54, 1.212, -0.04989), (0.5575, 0.783, -0.04989), (1.145, 0.377, -0.04989), (-1.785, 0.4777, -0.04989), (0.0, 0.0, 0.0), (0.0, -1.631, -0.04989), (-1.913, -0.6369, -0.04989), (1.732, -0.04922, -0.04989), (-1.399, 0.0, 0.0), (1.732, 0.0, -0.04358), (-1.207, -1.432, -0.04989), (-0.6997, 0.0, 0.0), (-0.6034, -1.616, -0.04989), (-0.3499, 0.0, 0.0), (0.5575, 0.0, 0.0), (0.5575, -1.044, -0.04989), (1.145, 0.0, 0.0), (1.145, -0.5027, -0.04989), (0.0, -0.8155, -0.061), (1.732, -0.02461, -0.061), (-1.656, -0.3184, -0.061), (-0.9532, -0.7159, -0.061), (-0.4766, -0.8081, -0.061), (0.5575, -0.522, -0.061), (1.145, -0.2514, -0.061), (0.0, -1.223, -0.04989), (1.732, -0.03692, -0.04989), (-1.08, -1.074, -0.04989), (-0.54, -1.212, -0.04989), (0.5575, -0.783, -0.04989), (1.145, -0.377, -0.04989), (-1.785, -0.4777, -0.04989)], [], [(19, 15, 2, 6), (17, 14, 0, 4), (20, 16, 3, 1), (16, 17, 4, 3), (14, 18, 5, 0), (18, 19, 6, 5), (31, 33, 13, 12), (21, 31, 12, 7), (28, 30, 11, 10), (25, 28, 10, 9), (30, 21, 7, 11), (33, 26, 8, 13), (12, 13, 19, 18), (7, 12, 18, 14), (10, 11, 17, 16), (9, 10, 16, 20), (11, 7, 14, 17), (13, 8, 15, 19), (47, 34, 24, 43), (45, 29, 22, 42), (48, 23, 27, 44), (44, 27, 29, 45), (42, 22, 32, 46), (46, 32, 34, 47), (31, 40, 41, 33), (21, 35, 40, 31), (28, 38, 39, 30), (25, 37, 38, 28), (30, 39, 35, 21), (33, 41, 36, 26), (40, 46, 47, 41), (35, 42, 46, 40), (38, 44, 45, 39), (37, 48, 44, 38), (39, 45, 42, 35), (41, 47, 43, 36)])
me_plane_034.use_remesh_preserve_volume = False
me_plane_034.use_remesh_preserve_attributes = False
me_plane_034.use_mirror_vertex_groups = False
me_plane_034.update()
me_plane_033 = bpy.data.meshes.new('Plane.033')
me_plane_033.from_pydata([(0.0, 1.631, -0.04989), (-1.913, 0.6369, -0.04989), (1.732, 0.04922, -0.04989), (-1.207, 1.432, -0.04989), (-0.6034, 1.616, -0.04989), (0.5575, 1.044, -0.04989), (1.145, 0.5027, -0.04989), (0.0, 0.8155, -0.061), (1.732, 0.02461, -0.061), (-1.656, 0.3184, -0.061), (-0.9532, 0.7159, -0.061), (-0.4766, 0.8081, -0.061), (0.5575, 0.522, -0.061), (1.145, 0.2514, -0.061), (0.0, 1.223, -0.04989), (1.732, 0.03692, -0.04989), (-1.08, 1.074, -0.04989), (-0.54, 1.212, -0.04989), (0.5575, 0.783, -0.04989), (1.145, 0.377, -0.04989), (-1.785, 0.4777, -0.04989), (0.0, 0.0, 0.0), (0.0, -1.631, -0.04989), (-1.913, -0.6369, -0.04989), (1.732, -0.04922, -0.04989), (-1.399, 0.0, 0.0), (1.732, 0.0, -0.04358), (-1.207, -1.432, -0.04989), (-0.6997, 0.0, 0.0), (-0.6034, -1.616, -0.04989), (-0.3499, 0.0, 0.0), (0.5575, 0.0, 0.0), (0.5575, -1.044, -0.04989), (1.145, 0.0, 0.0), (1.145, -0.5027, -0.04989), (0.0, -0.8155, -0.061), (1.732, -0.02461, -0.061), (-1.656, -0.3184, -0.061), (-0.9532, -0.7159, -0.061), (-0.4766, -0.8081, -0.061), (0.5575, -0.522, -0.061), (1.145, -0.2514, -0.061), (0.0, -1.223, -0.04989), (1.732, -0.03692, -0.04989), (-1.08, -1.074, -0.04989), (-0.54, -1.212, -0.04989), (0.5575, -0.783, -0.04989), (1.145, -0.377, -0.04989), (-1.785, -0.4777, -0.04989)], [], [(19, 15, 2, 6), (17, 14, 0, 4), (20, 16, 3, 1), (16, 17, 4, 3), (14, 18, 5, 0), (18, 19, 6, 5), (31, 33, 13, 12), (21, 31, 12, 7), (28, 30, 11, 10), (25, 28, 10, 9), (30, 21, 7, 11), (33, 26, 8, 13), (12, 13, 19, 18), (7, 12, 18, 14), (10, 11, 17, 16), (9, 10, 16, 20), (11, 7, 14, 17), (13, 8, 15, 19), (47, 34, 24, 43), (45, 29, 22, 42), (48, 23, 27, 44), (44, 27, 29, 45), (42, 22, 32, 46), (46, 32, 34, 47), (31, 40, 41, 33), (21, 35, 40, 31), (28, 38, 39, 30), (25, 37, 38, 28), (30, 39, 35, 21), (33, 41, 36, 26), (40, 46, 47, 41), (35, 42, 46, 40), (38, 44, 45, 39), (37, 48, 44, 38), (39, 45, 42, 35), (41, 47, 43, 36)])
me_plane_033.use_remesh_preserve_volume = False
me_plane_033.use_remesh_preserve_attributes = False
me_plane_033.use_mirror_vertex_groups = False
me_plane_033.update()

# ---- objects
ob_cylinder = bpy.data.objects.new('Cylinder', me_cylinder)
ob_leaf_003 = bpy.data.objects.new('leaf.003', me_plane_003)
ob_leaf_000 = bpy.data.objects.new('leaf.000', me_plane_000)
ob_leaf_002 = bpy.data.objects.new('leaf.002', me_plane_002)
ob_leaf_001 = bpy.data.objects.new('leaf.001', me_plane_001)
ob_leaf_005 = bpy.data.objects.new('leaf.005', me_plane_005)
ob_leaf_004 = bpy.data.objects.new('leaf.004', me_plane_004)
ob_leaf_011 = bpy.data.objects.new('leaf.011', me_plane_011)
ob_leaf_010 = bpy.data.objects.new('leaf.010', me_plane_010)
ob_leaf_009 = bpy.data.objects.new('leaf.009', me_plane_009)
ob_leaf_008 = bpy.data.objects.new('leaf.008', me_plane_008)
ob_leaf_007 = bpy.data.objects.new('leaf.007', me_plane_007)
ob_leaf_006 = bpy.data.objects.new('leaf.006', me_plane_006)
ob_leaf_017 = bpy.data.objects.new('leaf.017', me_plane_017)
ob_leaf_016 = bpy.data.objects.new('leaf.016', me_plane_016)
ob_leaf_015 = bpy.data.objects.new('leaf.015', me_plane_015)
ob_leaf_014 = bpy.data.objects.new('leaf.014', me_plane_014)
ob_leaf_013 = bpy.data.objects.new('leaf.013', me_plane_013)
ob_leaf_012 = bpy.data.objects.new('leaf.012', me_plane_012)
ob_leaf_023 = bpy.data.objects.new('leaf.023', me_plane_023)
ob_leaf_022 = bpy.data.objects.new('leaf.022', me_plane_022)
ob_leaf_021 = bpy.data.objects.new('leaf.021', me_plane_021)
ob_leaf_020 = bpy.data.objects.new('leaf.020', me_plane_020)
ob_leaf_019 = bpy.data.objects.new('leaf.019', me_plane_019)
ob_leaf_018 = bpy.data.objects.new('leaf.018', me_plane_018)
ob_leaf_029 = bpy.data.objects.new('leaf.029', me_plane_029)
ob_leaf_028 = bpy.data.objects.new('leaf.028', me_plane_028)
ob_leaf_027 = bpy.data.objects.new('leaf.027', me_plane_027)
ob_leaf_026 = bpy.data.objects.new('leaf.026', me_plane_026)
ob_leaf_025 = bpy.data.objects.new('leaf.025', me_plane_025)
ob_leaf_024 = bpy.data.objects.new('leaf.024', me_plane_024)
ob_leaf_032 = bpy.data.objects.new('leaf.032', me_plane_032)
ob_leaf_031 = bpy.data.objects.new('leaf.031', me_plane_031)
ob_leaf_030 = bpy.data.objects.new('leaf.030', me_plane_030)
ob_leaf_035 = bpy.data.objects.new('leaf.035', me_plane_035)
ob_leaf_034 = bpy.data.objects.new('leaf.034', me_plane_034)
ob_leaf_033 = bpy.data.objects.new('leaf.033', me_plane_033)

# ---- transforms, parenting, visibility, modifiers, constraints
ob_cylinder.location = (0.04951, -0.04141, 0.3837)
ob_cylinder.scale = (0.4577, 0.4577, 0.4577)
ob_cylinder.lineart.crease_threshold = 0.0
ob_leaf_003.location = (0.5897, 1.967, 4.504)
ob_leaf_003.rotation_euler = (0.0, 0.3841, -4.331)
ob_leaf_003.scale = (0.1344, 0.1344, 0.1344)
ob_leaf_003.lineart.crease_threshold = 0.0
ob_leaf_000.location = (0.9282, 1.853, 4.504)
ob_leaf_000.rotation_euler = (0.0, 0.3841, -5.465)
ob_leaf_000.scale = (0.1344, 0.1344, 0.1344)
ob_leaf_000.lineart.crease_threshold = 0.0
ob_leaf_002.location = (0.8254, 1.397, 4.473)
ob_leaf_002.rotation_euler = (0.0, 0.3841, -7.031)
ob_leaf_002.scale = (0.1344, 0.1344, 0.1344)
ob_leaf_002.lineart.crease_threshold = 0.0
ob_leaf_001.location = (0.938, 1.736, 4.473)
ob_leaf_001.rotation_euler = (0.0, 0.3841, -5.898)
ob_leaf_001.scale = (0.1344, 0.1344, 0.1344)
ob_leaf_001.lineart.crease_threshold = 0.0
ob_leaf_005.location = (0.494, 1.738, 4.485)
ob_leaf_005.rotation_euler = (-0.2742, 0.3462, -3.758)
ob_leaf_005.scale = (0.1344, 0.1344, 0.1344)
ob_leaf_005.lineart.crease_threshold = 0.0
ob_leaf_004.location = (0.4664, 1.393, 4.398)
ob_leaf_004.rotation_euler = (-0.1589, 0.6022, -2.602)
ob_leaf_004.scale = (0.1344, 0.1344, 0.1344)
ob_leaf_004.lineart.crease_threshold = 0.0
ob_leaf_011.location = (-1.463, -0.8212, 4.788)
ob_leaf_011.rotation_euler = (0.0, 0.3841, -6.003)
ob_leaf_011.scale = (0.1344, 0.1344, 0.1344)
ob_leaf_011.lineart.crease_threshold = 0.0
ob_leaf_010.location = (-1.514, -0.9262, 4.757)
ob_leaf_010.rotation_euler = (0.0, 0.3841, -6.437)
ob_leaf_010.scale = (0.1344, 0.1344, 0.1344)
ob_leaf_010.lineart.crease_threshold = 0.0
ob_leaf_009.location = (-1.785, -1.159, 4.757)
ob_leaf_009.rotation_euler = (0.0, 0.3841, -7.57)
ob_leaf_009.scale = (0.1344, 0.1344, 0.1344)
ob_leaf_009.lineart.crease_threshold = 0.0
ob_leaf_008.location = (-1.695, -0.5497, 4.788)
ob_leaf_008.rotation_euler = (0.0, 0.3841, -4.87)
ob_leaf_008.scale = (0.1344, 0.1344, 0.1344)
ob_leaf_008.lineart.crease_threshold = 0.0
ob_leaf_007.location = (-2.095, -0.9791, 4.682)
ob_leaf_007.rotation_euler = (-0.1589, 0.6022, -3.141)
ob_leaf_007.scale = (0.1344, 0.1344, 0.1344)
ob_leaf_007.lineart.crease_threshold = 0.0
ob_leaf_006.location = (-1.894, -0.6968, 4.769)
ob_leaf_006.rotation_euler = (-0.2742, 0.3462, -4.297)
ob_leaf_006.scale = (0.1344, 0.1344, 0.1344)
ob_leaf_006.lineart.crease_threshold = 0.0
ob_leaf_017.location = (1.656, -0.5393, 4.438)
ob_leaf_017.rotation_euler = (-0.2742, 0.3462, -5.314)
ob_leaf_017.scale = (0.1344, 0.1344, 0.1344)
ob_leaf_017.lineart.crease_threshold = 0.0
ob_leaf_016.location = (1.31, -0.5169, 4.352)
ob_leaf_016.rotation_euler = (-0.1589, 0.6022, -4.158)
ob_leaf_016.scale = (0.1344, 0.1344, 0.1344)
ob_leaf_016.lineart.crease_threshold = 0.0
ob_leaf_015.location = (1.886, -0.6316, 4.457)
ob_leaf_015.rotation_euler = (0.0, 0.3841, -5.887)
ob_leaf_015.scale = (0.1344, 0.1344, 0.1344)
ob_leaf_015.lineart.crease_threshold = 0.0
ob_leaf_014.location = (1.32, -0.8758, 4.426)
ob_leaf_014.rotation_euler = (0.0, 0.3841, -8.587)
ob_leaf_014.scale = (0.1344, 0.1344, 0.1344)
ob_leaf_014.lineart.crease_threshold = 0.0
ob_leaf_013.location = (1.661, -0.9832, 4.426)
ob_leaf_013.rotation_euler = (0.0, 0.3841, -7.454)
ob_leaf_013.scale = (0.1344, 0.1344, 0.1344)
ob_leaf_013.lineart.crease_threshold = 0.0
ob_leaf_012.location = (1.777, -0.9717, 4.457)
ob_leaf_012.rotation_euler = (0.0, 0.3841, -7.02)
ob_leaf_012.scale = (0.1344, 0.1344, 0.1344)
ob_leaf_012.lineart.crease_threshold = 0.0
ob_leaf_023.location = (0.3224, -1.531, 3.138)
ob_leaf_023.rotation_euler = (0.0, 0.3841, -8.727)
ob_leaf_023.scale = (0.1344, 0.1344, 0.1344)
ob_leaf_023.lineart.crease_threshold = 0.0
ob_leaf_022.location = (0.3268, -1.414, 3.107)
ob_leaf_022.rotation_euler = (0.0, 0.3841, -9.161)
ob_leaf_022.scale = (0.1344, 0.1344, 0.1344)
ob_leaf_022.lineart.crease_threshold = 0.0
ob_leaf_021.location = (0.4794, -1.091, 3.107)
ob_leaf_021.rotation_euler = (0.0, 0.3841, -10.29)
ob_leaf_021.scale = (0.1344, 0.1344, 0.1344)
ob_leaf_021.lineart.crease_threshold = 0.0
ob_leaf_020.location = (0.6447, -1.685, 3.138)
ob_leaf_020.rotation_euler = (0.0, 0.3841, -7.594)
ob_leaf_020.scale = (0.1344, 0.1344, 0.1344)
ob_leaf_020.lineart.crease_threshold = 0.0
ob_leaf_019.location = (0.8364, -1.13, 3.033)
ob_leaf_019.rotation_euler = (-0.1589, 0.6022, -5.865)
ob_leaf_019.scale = (0.1344, 0.1344, 0.1344)
ob_leaf_019.lineart.crease_threshold = 0.0
ob_leaf_018.location = (0.7673, -1.469, 3.119)
ob_leaf_018.rotation_euler = (-0.2742, 0.3462, -7.021)
ob_leaf_018.scale = (0.1344, 0.1344, 0.1344)
ob_leaf_018.lineart.crease_threshold = 0.0
ob_leaf_029.location = (-0.9702, 0.5128, 3.265)
ob_leaf_029.rotation_euler = (-0.2742, 0.3462, -7.021)
ob_leaf_029.scale = (0.1344, 0.1344, 0.1344)
ob_leaf_029.lineart.crease_threshold = 0.0
ob_leaf_028.location = (-0.9011, 0.8523, 3.179)
ob_leaf_028.rotation_euler = (-0.1589, 0.6022, -5.865)
ob_leaf_028.scale = (0.1344, 0.1344, 0.1344)
ob_leaf_028.lineart.crease_threshold = 0.0
ob_leaf_027.location = (-1.093, 0.2973, 3.284)
ob_leaf_027.rotation_euler = (0.0, 0.3841, -7.594)
ob_leaf_027.scale = (0.1344, 0.1344, 0.1344)
ob_leaf_027.lineart.crease_threshold = 0.0
ob_leaf_026.location = (-1.258, 0.891, 3.253)
ob_leaf_026.rotation_euler = (0.0, 0.3841, -10.29)
ob_leaf_026.scale = (0.1344, 0.1344, 0.1344)
ob_leaf_026.lineart.crease_threshold = 0.0
ob_leaf_025.location = (-1.411, 0.5681, 3.253)
ob_leaf_025.rotation_euler = (0.0, 0.3841, -9.161)
ob_leaf_025.scale = (0.1344, 0.1344, 0.1344)
ob_leaf_025.lineart.crease_threshold = 0.0
ob_leaf_024.location = (-1.415, 0.4513, 3.284)
ob_leaf_024.rotation_euler = (0.0, 0.3841, -8.727)
ob_leaf_024.scale = (0.1344, 0.1344, 0.1344)
ob_leaf_024.lineart.crease_threshold = 0.0
ob_leaf_032.location = (0.5613, -1.255, 5.333)
ob_leaf_032.rotation_euler = (0.5134, -0.2276, -6.977)
ob_leaf_032.scale = (0.1344, 0.1344, 0.1344)
ob_leaf_032.lineart.crease_threshold = 0.0
ob_leaf_031.location = (0.5016, -1.267, 5.228)
ob_leaf_031.rotation_euler = (0.7151, 0.00608, -7.307)
ob_leaf_031.scale = (0.1344, 0.1344, 0.1344)
ob_leaf_031.lineart.crease_threshold = 0.0
ob_leaf_030.location = (0.2625, -1.159, 4.986)
ob_leaf_030.rotation_euler = (0.8417, 0.7822, -8.094)
ob_leaf_030.scale = (0.1344, 0.1344, 0.1344)
ob_leaf_030.lineart.crease_threshold = 0.0
ob_leaf_035.location = (0.6307, -1.127, 5.259)
ob_leaf_035.rotation_euler = (-1.495, -0.08035, -7.525)
ob_leaf_035.scale = (0.1344, 0.1344, 0.1344)
ob_leaf_035.lineart.crease_threshold = 0.0
ob_leaf_034.location = (0.5659, -1.032, 4.921)
ob_leaf_034.rotation_euler = (4.208, 0.9428, -1.476)
ob_leaf_034.scale = (0.1344, 0.1344, 0.1344)
ob_leaf_034.lineart.crease_threshold = 0.0
ob_leaf_033.location = (0.5406, -0.9511, 4.835)
ob_leaf_033.rotation_euler = (3.45, 1.211, -2.139)
ob_leaf_033.scale = (0.1344, 0.1344, 0.1344)
ob_leaf_033.lineart.crease_threshold = 0.0

# ---- collection membership
col_collection_1.objects.link(ob_cylinder)
col_collection_1.objects.link(ob_leaf_003)
col_collection_1.objects.link(ob_leaf_000)
col_collection_1.objects.link(ob_leaf_002)
col_collection_1.objects.link(ob_leaf_001)
col_collection_1.objects.link(ob_leaf_005)
col_collection_1.objects.link(ob_leaf_004)
col_collection_1.objects.link(ob_leaf_011)
col_collection_1.objects.link(ob_leaf_010)
col_collection_1.objects.link(ob_leaf_009)
col_collection_1.objects.link(ob_leaf_008)
col_collection_1.objects.link(ob_leaf_007)
col_collection_1.objects.link(ob_leaf_006)
col_collection_1.objects.link(ob_leaf_017)
col_collection_1.objects.link(ob_leaf_016)
col_collection_1.objects.link(ob_leaf_015)
col_collection_1.objects.link(ob_leaf_014)
col_collection_1.objects.link(ob_leaf_013)
col_collection_1.objects.link(ob_leaf_012)
col_collection_1.objects.link(ob_leaf_023)
col_collection_1.objects.link(ob_leaf_022)
col_collection_1.objects.link(ob_leaf_021)
col_collection_1.objects.link(ob_leaf_020)
col_collection_1.objects.link(ob_leaf_019)
col_collection_1.objects.link(ob_leaf_018)
col_collection_1.objects.link(ob_leaf_029)
col_collection_1.objects.link(ob_leaf_028)
col_collection_1.objects.link(ob_leaf_027)
col_collection_1.objects.link(ob_leaf_026)
col_collection_1.objects.link(ob_leaf_025)
col_collection_1.objects.link(ob_leaf_024)
col_collection_1.objects.link(ob_leaf_032)
col_collection_1.objects.link(ob_leaf_031)
col_collection_1.objects.link(ob_leaf_030)
col_collection_1.objects.link(ob_leaf_035)
col_collection_1.objects.link(ob_leaf_034)
col_collection_1.objects.link(ob_leaf_033)

# ---- scene / render settings (as saved in the file)
scene.frame_start = 1; scene.frame_end = 250; scene.frame_set(1)
scene.render.engine = 'BLENDER_EEVEE_NEXT'
scene.render.resolution_percentage = 50
scene.render.dither_intensity = 0.0
scene.cycles.use_denoising = False
scene.cycles.samples = 128
scene.cycles.sampling_pattern = 'TABULATED_SOBOL'
scene.cycles.use_adaptive_sampling = False
scene.cycles.use_light_tree = False
scene.cycles.blur_glossy = 0.0
scene.cycles.sample_clamp_indirect = 0.0
scene.view_settings.view_transform = 'Standard'
bpy.context.view_layer.update()

# ---- added for rendering (the .blend has no active camera and no usable light): camera, sun
cam_auto = bpy.data.cameras.new('AutoCamera')
cam_auto.lens = 50.0
cam_auto.sensor_width = 36.0
cam_auto.clip_end = 1000.0
ob_auto_camera = bpy.data.objects.new('AutoCamera', cam_auto)
scene.collection.objects.link(ob_auto_camera)
ob_auto_camera.location = (7.59932, -9.05235, 8.84521)
ob_auto_camera.rotation_euler = (1.09748, -7.21219e-08, 0.694738)
scene.camera = ob_auto_camera
light_auto_sun = bpy.data.lights.new('AutoSun', 'SUN')
light_auto_sun.energy = 3.0
light_auto_sun.angle = 0.0523599
ob_auto_sun = bpy.data.objects.new('AutoSun', light_auto_sun)
scene.collection.objects.link(ob_auto_sun)
ob_auto_sun.rotation_euler = (0.872665, 0.174533, 0.523599)
bpy.context.view_layer.update()
